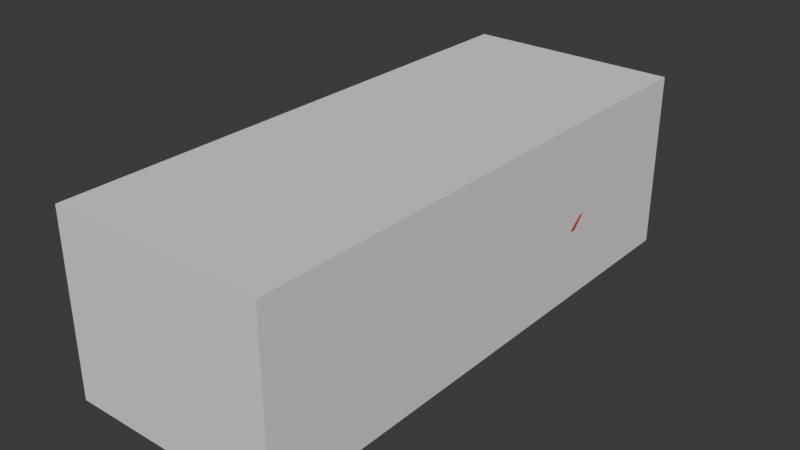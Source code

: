 # Source: Honda_Civic_1994.blend  (saved by Blender 5.0.118; exported with 4.5.12 LTS)
import bpy
from mathutils import Matrix  # noqa: F401  (used for matrix-valued properties, if any)

bpy.ops.wm.read_factory_settings(use_empty=True)
scene = bpy.context.scene
scene.name = 'Scene'

# ---- collections
col_blueprint = bpy.data.collections.new('Blueprint'); scene.collection.children.link(col_blueprint)
col_blueprint_guide = bpy.data.collections.new('Blueprint Guide'); scene.collection.children.link(col_blueprint_guide)
col_car = bpy.data.collections.new('Car'); scene.collection.children.link(col_car)

# ---- materials (node trees are filled in below, after node groups)
mat_car_colour = bpy.data.materials.new('Car Colour')

# ---- material node trees
mat_car_colour.use_nodes = True; mat_car_colour.node_tree.nodes.clear()

# ---- world
world_world = bpy.data.worlds.new('World'); scene.world = world_world
world_world.use_nodes = True; world_world.node_tree.nodes.clear()
_N = world_world.node_tree.nodes; _L = world_world.node_tree.links
n0 = _N.new('ShaderNodeOutputWorld'); n0.name = 'World Output'; n0.location = (200, 100)
n1 = _N.new('ShaderNodeBackground'); n1.name = 'Background'; n1.location = (-200, 100)
n1.inputs[0].default_value = (0.05088, 0.05088, 0.05088, 1.0)
_L.new(n1.outputs[0], n0.inputs[0])
n0.is_active_output = True
world_world.color = (0.05088, 0.05088, 0.05088)
world_world.sun_shadow_jitter_overblur = 0.0

# ---- meshes
me_cube = bpy.data.meshes.new('Cube')
me_cube.from_pydata([(-0.4609, 0.002282, -0.1607), (-0.4609, 0.002282, 0.6013), (-0.4609, 2.322, -0.1607), (-0.4609, 2.322, 0.6013), (0.4583, 0.002282, -0.1607), (0.4583, 0.002282, 0.6013), (0.4583, 2.322, -0.1607), (0.4583, 2.322, 0.6013)], [], [(0, 1, 3, 2), (2, 3, 7, 6), (6, 7, 5, 4), (4, 5, 1, 0), (2, 6, 4, 0), (7, 3, 1, 5)])
_uv = me_cube.uv_layers.new(name='UVMap')
_uv.uv.foreach_set('vector', [0.375, 0.0, 0.625, 0.0, 0.625, 0.25, 0.375, 0.25, 0.375, 0.25, 0.625, 0.25, 0.625, 0.5, 0.375, 0.5, 0.375, 0.5, 0.625, 0.5, 0.625, 0.75, 0.375, 0.75, 0.375, 0.75, 0.625, 0.75, 0.625, 1.0, 0.375, 1.0, 0.125, 0.5, 0.375, 0.5, 0.375, 0.75, 0.125, 0.75, 0.625, 0.5, 0.875, 0.5, 0.875, 0.75, 0.625, 0.75])
me_cube.update()
me_plane_015 = bpy.data.meshes.new('Plane.015')
me_plane_015.from_pydata([(0.03281, -0.01917, 0.5982), (-0.2, -0.2894, 0.5531), (0.04878, -0.2729, 0.5464), (-0.1376, -0.2884, 0.5534), (-0.01351, -0.2792, 0.5531), (0.162, -0.0257, 0.4021), (0.1647, 0.08364, 0.3986), (0.04276, 0.3136, 0.5814), (0.03857, 0.2482, 0.5814), (0.03503, 0.1149, 0.5814), (0.03483, 0.1817, 0.5814), (0.1149, -0.6521, 0.335), (0.1266, -0.3161, 0.4737), (0.1221, -0.3229, 0.4801), (0.1022, -0.2466, 0.5125), (0.09536, -0.2527, 0.5179), (0.2352, -1.076, 0.09929), (0.2317, -1.074, -0.01604), (0.176, -0.7919, 0.3034), (0.1755, -0.8859, 0.291), (0.1691, -0.9762, 0.2746), (0.1623, -1.065, 0.2504), (0.1482, -1.15, 0.2073), (0.2201, -1.07, 0.1682), (0.2509, -0.9847, 0.1702), (0.2501, -0.6189, 0.2334), (0.2318, -0.6155, 0.2605), (0.2261, -0.6094, 0.284), (0.2108, -0.5976, 0.3162), (0.2476, -0.621, 0.1815), (0.2114, -1.064, 0.1887), (0.05102, -1.206, 0.2121), (-0.2, -0.7079, 0.3287), (-0.2, -1.195, 0.2319), (-0.2, -1.24, 0.1887), (-0.01616, -1.229, 0.1893), (-0.2, -1.259, 0.1639), (-0.02654, -1.262, 0.1642), (0.06039, -1.157, 0.2364), (-0.0001762, -1.181, 0.2296), (0.001138, -1.218, 0.2), (-0.004249, -1.228, 0.1808), (-0.1427, -1.192, 0.2303), (-0.1607, -1.271, 0.1446), (-0.116, -1.278, 0.1461), (0.01028, -1.27, 0.1433), (-0.2, -1.275, 0.1457), (0.1421, -1.177, 0.1507), (0.226, -1.105, 0.1422), (0.1411, -1.155, 0.209), (0.148, -1.172, 0.1535), (0.2056, -1.135, 0.1572), (0.1551, -1.215, 0.1409), (-0.2, -1.287, 0.1314), (0.2465, -1.015, 0.1423), (0.1993, -1.171, 0.1365), (0.1572, -1.217, 0.1317), (0.09756, -1.244, 0.1306), (0.04839, -1.266, 0.1298), (0.01031, -1.284, 0.1303), (-0.03216, -1.286, 0.1309), (-0.0757, -1.286, 0.1312), (-0.1156, -1.286, 0.1313), (-0.1612, -1.286, 0.1318), (0.189, -1.159, 0.153), (-0.07217, -1.27, 0.1636), (0.1025, -1.245, 0.1395), (0.04812, -1.264, 0.1402), (-0.07595, -1.279, 0.146), (-0.02882, -1.274, 0.1445), (0.1025, -1.209, 0.152), (-0.1164, -1.269, 0.1637), (-0.16, -1.25, 0.1644), (-0.06392, -1.238, 0.188), (0.2272, -1.097, -0.01471), (-0.1062, -1.241, 0.1882), (-0.1525, -1.234, 0.1892), (0.04758, -1.233, 0.1518), (-0.2, -1.27, 0.01711), (0.006085, -1.242, 0.152), (0.2273, -1.057, -0.01392), (0.2027, -1.173, 0.0094), (0.1514, -1.214, 0.009841), (-0.2, -1.275, 0.05069), (0.05295, -1.27, 0.01879), (0.01394, -1.27, 0.01834), (-0.03049, -1.27, 0.01886), (-0.07141, -1.27, 0.01845), (-0.1132, -1.27, 0.01729), (-0.16, -1.27, 0.01767), (0.2249, -1.133, -0.01641), (-0.2, -1.28, -0.01196), (0.2057, -1.174, -0.01506), (0.1528, -1.215, -0.01304), (0.1068, -1.243, -0.01288), (0.05434, -1.266, -0.01066), (0.0144, -1.267, -0.01423), (-0.03096, -1.267, -0.0142), (-0.07048, -1.267, -0.0142), (-0.1139, -1.28, -0.01202), (-0.16, -1.281, -0.01219), (0.1009, -1.243, 0.09291), (0.2176, -1.142, 0.1374), (-0.07267, -1.275, 0.05149), (0.2577, -0.7171, 0.1462), (0.2386, -0.6644, -0.03704), (0.244, -0.668, 0.01049), (0.2387, -0.6035, 0.008862), (0.2426, -0.6645, -0.01801), (0.2363, -0.6013, -0.01411), (0.05157, -1.269, 0.05232), (0.228, -1.098, 0.009304), (0.2379, -1.057, 0.01065), (0.1981, -0.8831, 0.2435), (0.185, -0.8848, 0.271), (0.2273, -1.1, 0.05477), (0.2266, -1.103, 0.09908), (0.2469, -1.04, 0.09959), (0.2474, -1.052, 0.05569), (0.2534, -0.9391, 0.1909), (0.2543, -0.8744, 0.2054), (0.2483, -0.6706, 0.05875), (0.2553, -0.6889, 0.1007), (0.2427, -0.6224, 0.1469), (0.2377, -0.6188, 0.07004), (0.2002, -0.7971, 0.2676), (0.1922, -0.7946, 0.2886), (0.2144, -0.8007, 0.2403), (0.0835, 0.08989, 0.5447), (0.17, -0.4491, 0.4124), (0.1974, 0.04544, 0.327), (0.08895, -0.1341, 0.5382), (0.08875, -0.02058, 0.5434), (0.2213, -0.03575, 0.3075), (0.2192, -0.2066, 0.3041), (0.218, -0.292, 0.3024), (0.174, -0.451, 0.3983), (0.2163, -0.4627, 0.2969), (0.08179, 0.08764, 0.5537), (0.2257, 0.0721, 0.3082), (0.08199, 0.1115, 0.5541), (0.1264, 0.09671, 0.4707), (0.1254, -0.02155, 0.4728), (0.1811, -0.3776, 0.3604), (0.2275, 0.0788, 0.1811), (0.2384, 0.05964, 0.08541), (0.2292, 0.3033, 0.003912), (0.2363, 0.08113, 0.2448), (0.229, 0.07885, 0.2769), (0.2343, -0.6028, -0.03752), (0.228, 0.0391, 0.02428), (0.2297, 0.07665, 0.1484), (0.2353, 0.07954, 0.2134), (0.05825, 0.1125, 0.5677), (0.1656, -0.3802, 0.3984), (0.03665, -0.1548, 0.5814), (0.05396, -0.1574, 0.5596), (0.08184, -0.1521, 0.5495), (0.1618, -0.1222, 0.399), (0.1254, -0.1281, 0.4686), (0.07905, -0.02113, 0.5543), (0.05015, -0.02084, 0.5671), (0.2604, 0.4328, 0.2051), (0.2468, 0.3174, 0.08334), (0.2589, 0.3588, 0.156), (0.2403, 0.3063, 0.03986), (0.2309, 0.0521, 0.05455), (0.09068, 0.2303, 0.532), (0.07487, 0.2346, 0.5563), (0.1967, 0.3989, 0.3377), (0.2285, 0.3815, 0.265), (0.1469, 0.5044, 0.4312), (0.1872, 0.4808, 0.3572), (0.1554, 0.3978, 0.4478), (0.09821, 0.236, 0.5196), (0.2138, 0.3897, 0.2997), (0.1436, 0.4043, 0.4594), (0.1204, 0.413, 0.4843), (0.1693, 0.4587, 0.3895), (0.1839, 0.4967, 0.3594), (0.1927, 0.4873, 0.3443), (0.2337, 0.5158, 0.24), (0.1914, 0.4997, 0.3445), (0.1411, 0.69, 0.3807), (0.2536, 0.5187, 0.2162), (0.1635, 0.9158, 0.3167), (0.2154, 0.7517, -0.0006232), (0.2545, 0.3663, 0.199), (-0.0003934, 0.3582, 0.5814), (0.2314, 0.7211, 0.0834), (0.2391, 0.6803, 0.1549), (0.2475, 0.6083, 0.1897), (0.04602, 0.3484, 0.5814), (0.2312, 0.7425, 0.03326), (0.2343, 0.3751, 0.2308), (0.1165, 0.4248, 0.4974), (0.1727, 0.4754, 0.3993), (-0.1328, 0.3653, 0.5814), (-0.06797, 0.3637, 0.5814), (-0.2, 0.368, 0.5814), (0.0665, 0.1768, 0.5668), (0.08267, 0.1686, 0.5522), (-0.2, 0.8036, 0.3807), (-0.2, 0.7875, 0.3807), (0.05881, 0.7641, 0.3807), (0.002044, 0.782, 0.3807), (-0.06288, 0.7933, 0.3807), (-0.1314, 0.7983, 0.3807), (-0.1309, 0.7864, 0.3807), (-0.06546, 0.7796, 0.3807), (-0.0002756, 0.767, 0.3807), (0.05985, 0.7451, 0.3807), (0.08926, 0.7339, 0.3807), (0.1177, 0.7167, 0.3807), (0.1294, 0.7212, 0.3807), (0.09204, 0.7486, 0.3807), (-0.2, 0.9688, 0.3807), (0.0703, 0.9601, 0.3807), (-0.1097, 0.9706, 0.3807), (-0.06456, 0.9708, 0.3807), (-0.01941, 0.9701, 0.3807), (0.02545, 0.9659, 0.3807), (0.05796, 0.8135, 0.3807), (0.137, 0.8077, 0.3807), (0.05667, 0.8771, 0.3807), (0.1229, 0.8708, 0.3807), (0.05614, 0.9234, 0.3807), (0.1096, 0.9265, 0.3807), (0.1428, 0.7617, 0.3807), (0.05756, 0.7783, 0.3807), (0.001544, 0.8164, 0.3807), (-0.2, 0.8311, 0.3807), (-0.1305, 0.8272, 0.3807), (-0.06199, 0.8218, 0.3807), (-0.2, 0.8912, 0.3807), (0.002768, 0.8805, 0.3807), (-0.1283, 0.8874, 0.3807), (-0.0597, 0.8843, 0.3807), (-0.2, 0.9366, 0.3807), (0.003325, 0.9261, 0.3807), (-0.1272, 0.9328, 0.3807), (-0.05861, 0.9293, 0.3807), (0.1813, 0.8721, 0.3158), (-0.01245, 0.9671, 0.3177), (0.1955, 0.7634, 0.3136), (0.1266, 0.9449, 0.3173), (0.131, 0.9403, 0.2791), (0.03466, 0.9657, 0.3178), (0.1653, 0.9223, 0.2788), (0.08775, 0.8738, 0.3807), (0.09425, 0.8108, 0.3807), (0.09855, 0.7703, 0.3807), (0.08275, 0.9226, 0.3807), (0.1888, 0.956, 0.1626), (-0.2, 1.016, 0.1627), (0.1455, 0.98, 0.1627), (0.0484, 1.003, 0.1627), (-0.05077, 1.012, 0.1627), (-0.1004, 1.016, 0.1627), (0.2421, 0.7304, 0.1598), (0.2538, 0.827, 0.1611), (0.2262, 0.9223, 0.1619), (0.165, 0.9689, 0.09275), (-0.2, 1.014, 0.09008), (0.1219, 0.9844, 0.09049), (0.031, 1.002, 0.09016), (-0.06127, 1.01, 0.09008), (-0.1074, 1.014, 0.09008), (0.2342, 0.7669, 0.0817), (0.2327, 0.8587, 0.08533), (0.2038, 0.9423, 0.09151), (0.1874, 0.9149, 0.1946), (-0.2, 0.9767, 0.1947), (0.1465, 0.9409, 0.1948), (0.04852, 0.963, 0.1947), (-0.05069, 0.9722, 0.1947), (-0.1004, 0.9761, 0.1947), (0.231, 0.6626, 0.1922), (0.224, 0.7763, 0.193), (0.212, 0.8706, 0.1939), (0.2256, 0.7857, 0.03409), (0.2178, 0.8726, 0.03778), (0.1869, 0.9511, 0.04019), (0.1482, 0.9713, 0.04193), (0.105, 0.9761, 0.04287), (0.01778, 0.9757, 0.043), (-0.06935, 0.9762, 0.04307), (-0.1129, 0.975, 0.04205), (-0.2, 0.9759, 0.04366), (0.2175, 0.7933, 0.001539), (0.2063, 0.8757, 0.004311), (0.1744, 0.9509, 0.01002), (0.1342, 0.9609, 0.01628), (0.09178, 0.963, 0.01659), (0.00859, 0.9661, 0.01405), (-0.07484, 0.9662, 0.01428), (-0.1166, 0.965, 0.01447), (-0.2, 0.966, 0.01412), (0.1488, 0.9264, 0.3807), (0.2292, 0.03511, -0.04038), (0.1126, 0.948, 0.3807), (-0.001043, 0.9679, 0.1947), (0.1626, 0.6003, 0.3735), (0.2292, 0.2996, -0.04036), (0.1863, 0.7639, 0.3807), (0.1719, 0.8726, 0.3807), (0.199, 0.8688, 0.2364), (0.1787, 0.9144, 0.2356), (0.211, 0.7668, 0.2395), (-0.06767, -1.248, 0.1806), (-0.00457, 0.9686, 0.2409), (-0.2, 0.9777, 0.2395), (0.14, 0.9419, 0.2347), (0.1416, -1.165, 0.1842), (-0.1536, -1.24, 0.1802), (0.04386, 0.9637, 0.236), (-0.05331, 0.9732, 0.2403), (-0.2, -1.247, 0.1797), (-0.1021, 0.9768, 0.2401), (-0.1095, -1.25, 0.1802), (-0.02195, -1.239, 0.1811), (0.1478, -1.16, 0.1844), (0.2011, 0.1387, 0.3349), (0.1996, 0.2072, 0.3388), (0.1948, 0.2756, 0.3412), (0.1894, 0.4024, 0.351), (0.06506, -0.2706, 0.5439), (0.05364, -0.6716, 0.3337), (-0.07256, -0.6947, 0.3316), (-0.1358, -0.7049, 0.3299), (-0.008993, -0.6856, 0.3325), (-0.08271, -1.191, 0.2294), (0.2304, -0.8828, 0.2146), (0.1534, -1.215, 0.05338), (0.2231, -0.9525, 0.2047), (0.2037, -1.172, 0.05409), (-0.1139, -1.275, 0.05123), (0.01284, -1.274, 0.05203), (-0.1604, -1.274, 0.05094), (-0.03098, -1.275, 0.05175), (-0.2, -1.282, 0.09823), (-0.07432, -1.281, 0.09499), (0.204, -1.171, 0.09483), (0.04992, -1.268, 0.09258), (0.1553, -1.216, 0.09326), (-0.1149, -1.281, 0.09605), (0.01152, -1.279, 0.09282), (-0.1608, -1.281, 0.09726), (-0.03161, -1.281, 0.09386), (0.1043, -1.241, 0.05287), (0.1055, -1.24, 0.01401), (0.2551, -0.8245, 0.2034), (0.2382, -0.8059, 0.2146), (0.2514, -0.9766, 0.1738), (0.2189, -0.9928, 0.1989), (0.2328, -1.075, 0.1423), (0.2371, -1.077, 0.05522), (0.2334, -1.075, 0.01004), (0.1979, -1.148, 0.1572), (0.2181, -1.14, 0.09677), (0.2193, -1.135, 0.009352), (0.2187, -1.138, 0.05442), (0.181, -1.198, -0.01431), (0.1819, -1.195, 0.09401), (0.1805, -1.195, 0.05372), (0.2488, -0.9995, 0.1567), (0.1833, -1.195, 0.1327), (0.1789, -1.195, 0.009635), (0.1691, -1.166, 0.1522), (0.2157, -1.12, 0.1497), (0.2089, -1.145, 0.1461), (0.2265, -1.073, 0.1552), (0.1934, -1.166, 0.1466), (0.1788, -1.186, 0.1404), (0.2383, -0.6102, 0.03566), (0.2464, -0.6695, 0.03727), (0.2293, 0.03368, -0.007526), (0.2292, 0.3017, -0.01591), (0.197, -0.2888, 0.3247), (0.1971, -0.2025, 0.327), (0.1986, -0.02985, 0.3315), (0.1961, -0.4614, 0.32), (0.1271, 0.3546, 0.4705), (0.191, 0.3441, 0.345), (0.1285, 0.3689, 0.477), (0.1094, 0.3801, 0.5095), (0.09546, 0.3307, 0.532), (0.1131, 0.3283, 0.4949), (0.1168, 0.3162, 0.489), (0.09176, 0.1648, 0.5383), (0.08801, 0.1098, 0.5429), (0.1391, 0.5256, 0.4546), (-0.002092, 0.9684, 0.2793), (0.2037, 0.763, 0.2769), (0.1897, 0.8705, 0.2782), (0.04717, 0.9631, 0.2792), (0.2031, 0.07057, 0.3265), (0.2249, 0.5054, 0.2741), (0.2081, 0.4929, 0.3082), (0.2152, 0.6053, 0.2413), (0.2096, 0.6047, 0.2751), (0.2033, 0.604, 0.3103), (0.2292, 0.3228, 0.004888), (0.2468, 0.3379, 0.08431), (0.2403, 0.3258, 0.04084), (0.2292, 0.3153, -0.03743), (0.2292, 0.3212, -0.01494), (0.2589, 0.3823, 0.1531), (0.2487, 0.445, 0.1897), (0.2536, 0.5206, 0.1976), (0.2475, 0.5927, 0.1761), (0.2435, 0.6355, 0.1481), (0.2327, 0.6759, 0.09387), (0.233, 0.699, 0.03212), (0.2113, 0.7102, -0.001853), (0.1545, -1.116, 0.2266), (0.2135, 0.6703, 0.2425), (0.2069, 0.6763, 0.2759), (0.1994, 0.6828, 0.3119), (0.1919, 0.6858, 0.3807), (0.1801, 0.6019, 0.3463), (-0.2, 0.974, 0.2808), (-0.05165, 0.9672, 0.279), (-0.101, 0.9723, 0.2804), (-0.05929, 0.9619, 0.3179), (-0.2, 0.9701, 0.3229), (-0.1058, 0.969, 0.3205), (0.2033, 0.8305, 0.2392), (0.2168, 0.8269, 0.1935), (0.2123, 0.9156, 0.03954), (0.1882, 0.8197, 0.3147), (0.2431, 0.8769, 0.1615), (0.1978, 0.9177, 0.006046), (0.2292, 0.9055, 0.08657), (0.1958, 0.8239, 0.2776), (0.179, 0.8191, 0.3807), (0.1811, 0.7276, 0.3807), (0.2274, 0.7206, 0.1926), (0.2578, 0.7788, 0.161), (0.2202, 0.8288, 0.03554), (0.1973, 0.727, 0.3128), (0.2121, 0.7226, 0.2409), (0.2391, 0.8125, 0.08379), (0.2051, 0.7248, 0.2765), (0.2119, 0.8347, 0.003009), (-0.03312, 0.9669, 0.01411), (-0.0258, 0.9766, 0.04355), (-0.01517, 1.006, 0.09006), (-0.001144, 1.008, 0.1627), (-0.1502, 0.9769, 0.1947), (-0.1564, 0.9753, 0.04271), (-0.1502, 1.017, 0.1627), (-0.1529, 0.9708, 0.322), (-0.1583, 0.9655, 0.0143), (-0.1537, 1.014, 0.09008), (-0.1511, 0.9776, 0.2399), (-0.1504, 0.9743, 0.2809), (-0.1645, 0.9347, 0.3807), (-0.1653, 0.7869, 0.3807), (-0.1647, 0.8008, 0.3807), (-0.1642, 0.8893, 0.3807), (-0.1549, 0.97, 0.3807), (-0.1651, 0.8291, 0.3807), (0.0765, 0.9945, 0.08986), (0.05034, 0.9651, 0.01435), (0.0613, 0.9754, 0.0428), (0.08389, 0.9555, 0.2791), (0.09713, 0.9526, 0.1947), (0.09714, 0.9925, 0.1626), (0.09173, 0.9538, 0.2352), (0.0808, 0.9561, 0.3176), (0.2402, -0.6206, 0.1085), (0.2384, -0.2989, 0.1837), (0.2364, -0.3003, 0.1519), (0.2295, -0.294, 0.2764), (0.234, -0.308, 0.0248), (0.2383, -0.3049, 0.08828), (0.2392, -0.2954, 0.2456), (0.2455, -0.2966, 0.216), (0.2338, 0.06795, 0.117), (0.2319, -0.3087, -0.03884), (0.2357, -0.3063, 0.05652), (0.2336, -0.3084, -0.006961), (0.2369, -0.3013, 0.1201), (0.2012, -0.6514, 0.3127), (0.2184, -0.651, 0.285), (0.2359, -0.2128, 0.1834), (0.2309, -0.04046, 0.1831), (0.2327, -0.2281, 0.0246), (0.2299, -0.06827, 0.02456), (0.2383, -0.2204, 0.08784), (0.2384, -0.05136, 0.08699), (0.2313, -0.23, -0.03919), (0.23, -0.07252, -0.0399), (0.2326, -0.2298, -0.007153), (0.2306, -0.07263, -0.007294), (0.2316, -0.04213, 0.1506), (0.2348, -0.2142, 0.1514), (0.2328, -0.05863, 0.05552), (0.2349, -0.2237, 0.05614), (0.236, -0.2155, 0.1196), (0.2344, -0.04408, 0.1188), (0.2399, -0.4724, 0.1499), (0.2369, -0.4714, 0.05578), (0.243, -0.4712, 0.1811), (0.2366, -0.4678, 0.02454), (0.2384, -0.4739, 0.087), (0.2332, -0.4661, -0.03813), (0.2355, -0.4656, -0.006801), (0.2389, -0.4727, 0.1185), (0.2384, -0.2088, 0.2456), (0.2367, -0.0356, 0.2464), (0.2296, -0.03724, 0.2785), (0.2295, -0.2084, 0.2768), (0.239, -0.03678, 0.2155), (0.2433, -0.21, 0.2156), (0.2496, -0.4699, 0.2134), (0.2426, -0.4685, 0.2423), (0.2299, -0.4652, 0.2711), (0.2518, -0.6796, 0.07946), (0.2568, -0.7267, 0.157), (0.2487, -0.6776, 0.1929), (0.2529, 0.3381, 0.1197), (0.2529, 0.3601, 0.1187), (0.2437, -0.6522, 0.2346), (0.2253, -0.6529, 0.2619), (0.1482, -0.3917, 0.4432), (0.15, -0.3827, 0.4364), (0.1099, -1.137, 0.2347), (0.1035, -1.176, 0.2103), (-0.2, -0.7774, 0.3148), (-0.2, -0.847, 0.301), (-0.2, -0.9165, 0.2872), (-0.2, -0.986, 0.2734), (-0.2, -1.056, 0.2596), (-0.2, -1.125, 0.2457), (0.1597, -1.088, 0.2425), (-0.1352, -0.769, 0.3167), (-0.0703, -0.7541, 0.3189), (-0.001891, -0.7383, 0.3204), (0.06222, -0.7165, 0.3225), (0.1239, -0.6903, 0.323), (-0.1372, -0.8496, 0.3033), (-0.07335, -0.8473, 0.3056), (-0.002725, -0.8434, 0.3076), (0.0607, -0.8316, 0.31), (0.1206, -0.8167, 0.3094), (-0.1377, -0.923, 0.2894), (-0.07406, -0.926, 0.292), (-0.0002246, -0.9266, 0.2944), (0.06305, -0.9171, 0.2979), (0.1214, -0.9055, 0.2972), (-0.1393, -0.9957, 0.2748), (-0.07675, -1.003, 0.2767), (-0.0009125, -1.008, 0.2788), (0.06131, -1.0, 0.2828), (0.1173, -0.9913, 0.2815), (-0.1409, -1.07, 0.2582), (-0.0797, -1.083, 0.2577), (-0.002105, -1.094, 0.2572), (0.05914, -1.09, 0.2608), (0.1128, -1.085, 0.2583), (-0.1418, -1.13, 0.2446), (-0.08105, -1.135, 0.2442), (-0.0007707, -1.134, 0.2447), (0.06041, -1.119, 0.2508), (0.1123, -1.105, 0.2496), (0.1813, -0.4545, 0.3722), (-0.2, -0.1588, 0.5814), (0.1735, -0.2979, 0.3743), (-0.2, -0.02536, 0.6084), (-0.2, 0.1051, 0.5814), (-0.2, 0.1738, 0.5814), (-0.2, 0.2424, 0.5814), (-0.2, 0.3111, 0.5814), (-0.07554, -0.284, 0.5524), (0.1887, -0.4579, 0.3461), (0.1595, 0.06026, 0.3996), (0.1215, 0.07508, 0.4721), (-0.01192, -0.1558, 0.5814), (-0.07462, -0.1587, 0.5814), (-0.1373, -0.1616, 0.5814), (0.1655, -0.2172, 0.3888), (0.1338, -0.2319, 0.4506), (0.1501, -0.307, 0.424), (-0.01434, -0.0215, 0.6033), (-0.07827, -0.02231, 0.6068), (-0.1381, -0.02615, 0.6084), (-0.01293, 0.113, 0.5814), (-0.07756, 0.1121, 0.5814), (-0.1376, 0.1094, 0.5814), (-0.01195, 0.1802, 0.5814), (-0.07654, 0.1795, 0.5814), (-0.1373, 0.1771, 0.5814), (-0.01177, 0.247, 0.5814), (-0.07451, 0.2459, 0.5814), (-0.1373, 0.2447, 0.5814), (-0.004571, 0.3131, 0.5814), (-0.06971, 0.3126, 0.5814), (-0.1349, 0.3121, 0.5814), (0.1818, -0.9659, 0.2466), (0.1779, -1.039, 0.2385), (0.1751, -1.076, 0.2279), (0.1667, -1.124, 0.2072), (0.2353, -0.3879, 0.02474), (0.2171, -0.3773, 0.2998), (0.2297, -0.3796, 0.2742), (0.2363, -0.3888, 0.05629), (0.2379, -0.387, 0.1196), (0.2383, -0.3894, 0.08783), (0.2476, -0.3833, 0.215), (0.2326, -0.3874, -0.03849), (0.2408, -0.3851, 0.1827), (0.1967, -0.3751, 0.3223), (0.2407, -0.3819, 0.2443), (0.2382, -0.3863, 0.1512), (0.2345, -0.387, -0.00685), (0.2307, -0.1512, -0.03955), (0.2334, -0.1266, 0.1831), (0.2338, -0.1412, 0.05574), (0.2313, -0.1482, 0.0245), (0.2316, -0.1512, -0.007255), (0.2202, -0.1211, 0.3054), (0.2411, -0.1234, 0.2153), (0.2351, -0.1298, 0.1192), (0.2332, -0.1282, 0.1509), (0.2376, -0.1222, 0.2458), (0.1982, -0.1162, 0.3294), (0.2383, -0.1359, 0.08743), (0.2296, -0.1228, 0.2775), (0.2351, 0.1359, 0.2167), (0.2325, 0.1319, 0.1844), (0.226, 0.141, 0.2815), (0.2405, 0.1228, 0.0849), (0.2348, 0.1393, 0.2487), (0.2292, 0.107, -0.04038), (0.2379, 0.1258, 0.1175), (0.2292, 0.1103, -0.009924), (0.2333, 0.1177, 0.05076), (0.2351, 0.1287, 0.1498), (0.2194, 0.1432, 0.3146), (0.2284, 0.1132, 0.01857), (0.2349, 0.202, 0.2206), (0.2227, 0.2075, 0.2863), (0.2426, 0.1875, 0.08438), (0.2388, 0.1989, 0.1886), (0.2292, 0.1707, -0.04037), (0.2357, 0.182, 0.04704), (0.2331, 0.2054, 0.2531), (0.2425, 0.1914, 0.1182), (0.2292, 0.174, -0.01192), (0.2286, 0.1769, 0.01366), (0.242, 0.1952, 0.1516), (0.2134, 0.2099, 0.3206), (0.2347, 0.268, 0.2245), (0.2194, 0.2744, 0.2913), (0.2447, 0.2514, 0.08387), (0.2313, 0.2717, 0.2576), (0.2289, 0.2396, 0.00882), (0.245, 0.2653, 0.1927), (0.2471, 0.2562, 0.1189), (0.2292, 0.2368, -0.01388), (0.2292, 0.2334, -0.04037), (0.238, 0.2453, 0.04338), (0.2488, 0.2608, 0.1534), (0.2075, 0.2773, 0.3267), (0.2345, 0.3097, 0.227), (0.2167, 0.3304, 0.2954), (0.2292, 0.2668, -0.04036), (0.2459, 0.2881, 0.08357), (0.2301, 0.32, 0.2608), (0.2393, 0.2808, 0.04133), (0.2498, 0.2942, 0.1192), (0.2292, 0.2709, -0.01495), (0.2488, 0.3061, 0.1953), (0.229, 0.2742, 0.006155), (0.2528, 0.3001, 0.1544), (0.2018, 0.3416, 0.3325), (0.2341, 0.4342, 0.2343), (0.2114, 0.4383, 0.3033), (0.1883, 0.4425, 0.3542), (0.2271, 0.4355, 0.2686), (0.1929, 0.4416, 0.3416), (-0.08715, 0.9706, 0.3807), (-0.1775, 0.9692, 0.3807), (0.1314, 0.9382, 0.3807), (-0.04197, 0.9708, 0.3807), (0.04788, 0.9633, 0.3807), (0.003055, 0.9683, 0.3807), (0.09217, 0.9554, 0.3807), (-0.1323, 0.9704, 0.3807), (0.1864, 0.402, 0.3595), (0.1777, 0.2845, 0.3737), (0.1707, 0.1459, 0.3915), (0.1805, 0.3458, 0.3656), (0.1748, 0.2142, 0.383), (0.1348, 0.1545, 0.4583), (0.156, 0.3499, 0.4138), (0.1703, 0.3998, 0.4054), (0.1416, 0.2237, 0.4423), (0.1504, 0.2987, 0.4254)], [], [(136, 527, 526, 129), (526, 527, 12, 13), (2, 326, 156, 155), (1, 3, 581, 568), (23, 371, 369, 51), (28, 484, 485, 27), (27, 485, 525, 26), (26, 525, 524, 25), (369, 370, 358, 51), (689, 685, 300), (35, 73, 309, 320), (22, 415, 528, 529, 49), (31, 38, 39, 40), (73, 35, 40, 39, 331, 75), (69, 60, 61, 68), (46, 43, 63, 53), (41, 320, 37, 79), (68, 44, 71, 65), (22, 49, 313, 321), (57, 101, 343, 58), (36, 72, 43, 46), (55, 372, 370, 102), (355, 371, 365, 54), (50, 47, 52, 373, 368), (58, 67, 66, 57), (59, 45, 67, 58), (37, 79, 45, 69), (37, 65, 68, 69), (62, 44, 68, 61), (63, 43, 44, 62), (135, 378, 613, 605), (65, 309, 319, 71), (71, 319, 314, 72), (72, 314, 317, 36), (76, 42, 33, 34), (77, 67, 66, 70), (79, 45, 67, 77), (115, 356, 357, 111), (61, 60, 348, 341), (93, 94, 350, 82), (103, 339, 86, 87), (62, 61, 341, 345), (56, 366, 363, 344), (344, 101, 57, 56), (63, 62, 345, 347), (53, 63, 347, 340), (59, 60, 348, 346), (85, 84, 95, 96), (333, 364, 367, 82), (89, 88, 99, 100), (115, 361, 359, 116), (85, 86, 97, 96), (336, 103, 87, 88), (87, 86, 97, 98), (101, 344, 333, 349), (88, 87, 98, 99), (78, 89, 100, 91), (81, 92, 362, 367), (92, 81, 360, 90), (45, 59, 60, 69), (242, 430, 435, 305), (491, 498, 166, 145), (514, 487, 144, 152), (111, 357, 17, 74), (332, 120, 351, 352), (30, 23, 24, 353, 354), (44, 43, 72, 71), (48, 355, 16, 116), (116, 16, 356, 115), (493, 299, 376, 495), (123, 122, 519, 471), (351, 520, 521, 352), (125, 126, 19, 114), (332, 113, 600, 334), (201, 389, 174, 167), (157, 156, 326, 15), (156, 157, 160, 161), (140, 201, 200, 153), (139, 133, 512, 148), (200, 201, 167, 168), (394, 434, 430, 242), (479, 501, 491, 145), (516, 517, 26, 25), (137, 381, 576, 567, 136, 129, 28), (156, 161, 0, 155), (161, 160, 138, 140, 153), (570, 587, 590, 571), (168, 8, 10, 200), (585, 579, 155, 0), (12, 527, 154, 584), (578, 141, 390, 128), (577, 6, 141, 578), (9, 0, 161, 153), (584, 154, 143, 569), (479, 145, 633, 636), (255, 253, 271, 273), (247, 470, 217, 687, 221), (150, 166, 498, 489), (512, 511, 147, 148), (176, 173, 178, 196), (420, 182, 180, 398, 401), (386, 385, 192, 7), (171, 391, 195, 177), (170, 175, 667, 670), (173, 176, 384, 382), (9, 153, 200, 10), (185, 242, 305, 298), (245, 185, 298, 685, 300), (194, 170, 670, 666), (177, 195, 192, 385), (244, 440, 443, 393), (179, 302, 171, 196), (376, 150, 489, 495), (180, 682, 679, 398), (7, 8, 168, 386), (208, 207, 459, 458), (168, 167, 387, 386), (212, 215, 204, 211), (211, 204, 205, 210), (210, 205, 206, 209), (209, 206, 207, 208), (213, 183, 214), (213, 214, 215, 212), (388, 387, 167, 174), (207, 206, 233, 232), (218, 690, 461, 457, 240), (219, 241, 239, 220, 686), (273, 312, 469, 467), (223, 250, 251, 228), (225, 249, 250, 223), (227, 252, 249, 225), (228, 251, 215, 214), (230, 233, 206, 205), (205, 204, 229), (232, 462, 459, 207), (232, 233, 237, 236), (224, 235, 230, 222), (235, 237, 233, 230), (236, 237, 241, 240), (236, 460, 462, 232), (239, 241, 237, 235), (226, 239, 235, 224), (240, 457, 460, 236), (240, 241, 219, 683, 218), (196, 178, 172, 179), (393, 443, 441, 308), (306, 427, 434, 394), (308, 441, 437, 278), (243, 247, 221, 688, 220), (251, 250, 222, 229), (250, 249, 224, 222), (249, 252, 226, 224), (215, 251, 229, 204), (253, 255, 264, 262), (261, 253, 262, 270), (259, 438, 442, 268), (257, 258, 267, 266), (255, 468, 463, 264), (258, 451, 454, 267), (260, 431, 433, 269), (256, 448, 447, 265), (253, 261, 279, 271), (260, 438, 437, 278), (258, 257, 275, 276), (256, 468, 467, 274), (254, 451, 449, 272), (261, 431, 428, 279), (257, 448, 301, 275), (246, 248, 185, 245), (263, 288, 450, 454), (287, 286, 266, 267), (286, 446, 447, 266), (285, 465, 463, 265), (284, 283, 262, 264), (283, 282, 270, 262), (282, 429, 433, 270), (281, 439, 442, 269), (190, 259, 268, 189), (193, 189, 268, 280), (222, 230, 205, 229), (432, 429, 282, 291), (445, 446, 286, 295), (444, 289, 280, 439), (283, 292, 291, 282), (453, 296, 287, 450), (464, 293, 284, 465), (445, 294, 285, 446), (186, 193, 413, 414), (221, 226, 252, 217, 687), (273, 271, 307, 312), (279, 428, 427, 306), (276, 275, 316, 318), (271, 279, 306, 307), (220, 239, 226, 221, 688), (272, 449, 455, 311), (298, 227, 225, 305), (228, 304, 435, 223), (214, 183, 419, 436), (307, 306, 394, 248), (395, 466, 470, 247), (301, 310, 316, 275), (274, 315, 310, 301), (277, 191, 190, 259), (248, 394, 242, 185), (318, 316, 422, 423), (316, 310, 392, 422), (312, 307, 248, 246), (311, 455, 456, 421), (319, 309, 73, 75), (314, 319, 75, 76), (317, 314, 76, 34), (320, 309, 65, 37), (310, 315, 395, 392), (315, 469, 466, 395), (321, 313, 47, 50), (41, 40, 35, 320), (75, 331, 42, 76), (334, 600, 601, 354), (334, 119, 120, 332), (114, 19, 20), (111, 360, 361, 115), (354, 353, 119, 334), (113, 114, 20, 600), (337, 110, 84, 85), (58, 343, 346, 59), (338, 336, 88, 89), (83, 338, 89, 78), (110, 349, 350, 84), (337, 339, 86, 85), (341, 348, 339, 103), (116, 359, 102, 48), (346, 343, 110, 337), (344, 363, 364, 333), (347, 345, 336, 338), (345, 341, 103, 336), (340, 347, 338, 83), (349, 110, 343, 101), (346, 348, 339, 337), (350, 349, 333, 82), (350, 94, 95, 84), (57, 66, 52, 56), (354, 601, 602, 603, 30), (127, 125, 114, 113), (352, 127, 113, 332), (160, 132, 128, 138), (356, 16, 117, 118), (357, 356, 118, 112), (17, 357, 112, 80), (16, 355, 54, 117), (52, 47, 70, 66), (102, 370, 369, 48), (90, 360, 111, 74), (359, 361, 335, 342), (361, 360, 81, 335), (102, 359, 342, 55), (367, 362, 93, 82), (368, 373, 372, 64), (364, 363, 342, 335), (367, 364, 335, 81), (363, 366, 55, 342), (370, 372, 64, 358), (372, 373, 366, 55), (365, 371, 23, 24), (369, 371, 355, 48), (373, 52, 56, 366), (107, 505, 503, 374), (379, 378, 135, 134), (380, 627, 622, 133), (139, 640, 322, 396), (325, 169, 682, 680), (385, 384, 176, 177), (14, 12, 584, 583), (128, 390, 140, 138), (187, 164, 162), (392, 395, 247, 243), (390, 389, 201, 140), (146, 675, 673, 377), (181, 397, 681, 678), (397, 398, 679, 681), (399, 400, 397, 181), (400, 401, 398, 397), (172, 180, 182, 179), (191, 399, 181, 184), (146, 165, 671, 675), (377, 673, 668, 303), (166, 638, 633, 145), (522, 163, 403, 523), (144, 151, 639, 631), (184, 162, 408, 409), (191, 184, 409, 410), (190, 191, 410, 411), (189, 190, 411, 412), (193, 189, 412, 413), (432, 290, 281, 429), (416, 417, 400, 399), (417, 418, 401, 400), (418, 419, 420, 401), (277, 416, 399, 191), (304, 436, 440, 244), (680, 682, 180, 172), (420, 419, 183, 302), (421, 456, 452, 425), (422, 392, 243, 424), (423, 422, 424, 426), (425, 452, 461, 684, 216), (424, 243, 220, 686, 219), (426, 424, 219, 683, 218), (434, 427, 308, 393), (444, 439, 281, 290), (430, 434, 393, 244), (428, 431, 260, 278), (435, 430, 244, 304), (433, 431, 261, 270), (223, 435, 305, 225), (433, 429, 281, 269), (427, 428, 278, 308), (443, 440, 418, 417), (437, 441, 416, 277), (442, 439, 280, 268), (280, 289, 186, 193), (442, 438, 260, 269), (436, 304, 228, 214), (437, 438, 259, 277), (441, 443, 417, 416), (440, 436, 419, 418), (447, 448, 257, 266), (464, 465, 285, 294), (447, 446, 285, 265), (301, 448, 256, 274), (287, 296, 295, 286), (456, 455, 318, 423), (454, 450, 287, 267), (449, 451, 258, 276), (452, 456, 423, 426), (455, 449, 276, 318), (454, 451, 254, 263), (458, 459, 202, 203), (460, 457, 238, 234), (461, 452, 426, 218, 690), (457, 461, 684, 216, 238), (462, 460, 234, 231), (459, 462, 231, 202), (470, 466, 246, 245), (467, 468, 255, 273), (217, 470, 245, 300, 689), (463, 468, 256, 265), (466, 469, 312, 246), (284, 293, 292, 283), (467, 469, 315, 274), (463, 465, 284, 264), (475, 482, 494, 488), (487, 514, 623, 618), (481, 475, 488, 499), (472, 473, 497, 486), (474, 477, 510, 513), (476, 481, 499, 490), (500, 483, 476, 490), (508, 505, 107, 109), (477, 478, 515, 510), (510, 515, 623, 626), (152, 147, 511, 514), (487, 496, 151, 144), (500, 490, 628, 624), (490, 499, 619, 628), (124, 506, 509, 471), (486, 497, 625, 618), (503, 506, 124, 374), (499, 488, 620, 619), (502, 504, 29, 123), (495, 489, 620, 621), (482, 480, 492, 494), (493, 495, 621, 617), (108, 105, 149, 109), (473, 615, 608, 483), (482, 475, 604, 616), (124, 121, 375, 374), (483, 608, 609, 476), (104, 122, 123, 29), (481, 476, 609, 607), (374, 375, 106, 107), (473, 472, 612, 615), (109, 107, 106, 108), (505, 604, 607, 503), (478, 477, 614, 610), (518, 27, 26, 517), (513, 510, 626, 629), (478, 610, 612, 472), (521, 524, 127, 352), (517, 614, 606, 518), (478, 472, 486, 515), (27, 518, 137, 28), (474, 513, 134, 135), (512, 133, 622, 629), (474, 135, 605, 606), (471, 519, 121, 124), (521, 520, 104, 29), (480, 482, 616, 611), (507, 508, 109, 149), (497, 473, 483, 500), (496, 625, 624, 501), (146, 377, 406, 402), (163, 165, 404, 403), (165, 146, 402, 404), (502, 123, 471, 509), (496, 501, 479, 151), (162, 164, 407, 408), (377, 303, 405, 406), (152, 144, 631, 630), (25, 524, 521, 29), (164, 522, 523, 407), (151, 479, 636, 639), (516, 25, 29, 504), (126, 18, 19), (485, 126, 125, 525), (484, 18, 126, 485), (525, 125, 127, 524), (529, 528, 38, 31), (32, 530, 537, 329), (530, 531, 542, 537), (531, 532, 547, 542), (532, 533, 552, 547), (533, 534, 557, 552), (534, 535, 562, 557), (535, 33, 42, 562), (329, 537, 538, 328), (537, 542, 543, 538), (542, 547, 548, 543), (547, 552, 553, 548), (552, 557, 558, 553), (557, 562, 563, 558), (562, 42, 331, 563), (328, 538, 539, 330), (538, 543, 544, 539), (543, 548, 549, 544), (548, 553, 554, 549), (553, 558, 559, 554), (558, 563, 564, 559), (563, 331, 39, 564), (330, 539, 540, 327), (539, 544, 545, 540), (544, 549, 550, 545), (549, 554, 555, 550), (554, 559, 560, 555), (559, 564, 565, 560), (564, 39, 38, 565), (327, 540, 541, 11), (540, 545, 546, 541), (545, 550, 551, 546), (550, 555, 556, 551), (555, 560, 561, 556), (560, 565, 566, 561), (565, 38, 528, 566), (546, 551, 19, 18), (551, 556, 20, 19), (556, 561, 21, 20), (561, 566, 536, 21), (566, 528, 415, 536), (143, 576, 381, 613), (188, 597, 7, 192), (198, 598, 597, 188), (197, 599, 598, 198), (199, 574, 599, 197), (573, 596, 599, 574), (596, 595, 598, 599), (595, 594, 597, 598), (7, 597, 594, 8), (8, 594, 591, 10), (592, 591, 594, 595), (593, 592, 595, 596), (573, 572, 593, 596), (571, 590, 593, 572), (590, 589, 592, 593), (589, 588, 591, 592), (10, 591, 588, 9), (588, 585, 0, 9), (132, 160, 157, 131), (587, 586, 589, 590), (586, 585, 588, 589), (130, 396, 6, 577), (578, 142, 5, 577), (527, 136, 567, 154), (154, 567, 576, 143), (580, 579, 585, 586), (581, 587, 570, 568), (587, 581, 580, 586), (131, 157, 15, 14), (131, 14, 583, 159), (159, 583, 582, 158), (142, 159, 158, 5), (132, 131, 159, 142), (575, 4, 579, 580), (3, 575, 580, 581), (577, 5, 380, 130), (4, 2, 155, 579), (569, 143, 613, 378), (5, 158, 627, 380), (158, 582, 379, 627), (582, 569, 378, 379), (387, 384, 385, 386), (382, 384, 387, 388), (484, 28, 11, 541), (541, 546, 18, 484), (603, 602, 536, 415, 22), (602, 601, 21, 536), (601, 600, 20, 21), (583, 584, 569, 582), (128, 132, 142, 578), (14, 15, 13, 12), (610, 614, 517, 516), (606, 614, 477, 474), (607, 609, 506, 503), (607, 604, 475, 481), (608, 615, 502, 509), (616, 604, 505, 508), (609, 608, 509, 506), (606, 605, 137, 518), (605, 613, 381, 137), (612, 610, 516, 504), (611, 616, 508, 507), (615, 612, 504, 502), (617, 621, 494, 492), (628, 619, 498, 491), (621, 620, 488, 494), (618, 625, 496, 487), (626, 623, 514, 511), (629, 622, 134, 513), (622, 627, 379, 134), (619, 620, 489, 498), (618, 623, 515, 486), (629, 626, 511, 512), (624, 628, 491, 501), (624, 625, 497, 500), (130, 380, 133, 139, 396), (141, 696, 389, 390), (633, 638, 647, 644), (389, 696, 699, 174), (634, 632, 148, 147), (631, 639, 652, 645), (636, 633, 644, 649), (630, 634, 147, 152), (639, 636, 649, 652), (632, 640, 139, 148), (630, 631, 645, 642), (637, 641, 150, 376), (641, 638, 166, 150), (635, 637, 376, 299), (322, 640, 653, 323), (644, 647, 663, 656), (174, 699, 700, 388), (648, 643, 632, 634), (651, 647, 638, 641), (643, 653, 640, 632), (642, 648, 634, 630), (645, 652, 664, 659), (649, 644, 656, 660), (642, 645, 659, 654), (652, 649, 660, 664), (323, 653, 665, 324), (646, 650, 637, 635), (650, 651, 641, 637), (654, 657, 648, 642), (659, 664, 676, 674), (657, 655, 643, 648), (660, 656, 669, 672), (655, 665, 653, 643), (654, 659, 674, 666), (656, 663, 671, 669), (324, 665, 677, 383), (388, 700, 697, 382), (658, 663, 647, 651), (664, 660, 672, 676), (662, 661, 650, 646), (661, 658, 651, 650), (666, 670, 657, 654), (676, 672, 522, 164), (670, 667, 655, 657), (667, 677, 665, 655), (672, 669, 163, 522), (666, 674, 187, 194), (674, 676, 164, 187), (669, 671, 165, 163), (383, 677, 169, 325), (675, 671, 663, 658), (382, 697, 698, 173), (668, 673, 661, 662), (673, 675, 658, 661), (196, 171, 177, 176), (175, 169, 677, 667), (194, 187, 162, 678), (173, 698, 178), (678, 681, 170, 194), (178, 680, 172), (681, 679, 175, 170), (679, 682, 169, 175), (678, 162, 184, 181), (217, 252, 227, 298, 685, 689), (453, 450, 288, 297), (179, 182, 420, 302), (391, 171, 302, 183), (695, 693, 322, 323), (680, 691, 325), (694, 692, 324, 383), (691, 694, 383, 325), (693, 6, 396, 322), (692, 695, 323, 324), (699, 696, 693, 695), (178, 698, 691, 680), (697, 700, 692, 694), (698, 697, 694, 691), (696, 141, 6, 693), (700, 699, 695, 692)])
_uv = me_plane_015.uv_layers.new(name='UVMap')
_uv.uv.foreach_set('vector', [0.0, 0.0, 0.0, 0.0, 0.0, 0.0, 0.0, 0.0, 0.0, 0.0, 0.0, 0.0, 0.0, 0.0, 0.0, 0.0, 0.0, 0.0, 0.0, 0.0, 0.5445, 0.08229, 1.0, 0.1674, 0.0, 0.0, 0.0, 0.0, 0.0, 0.0, 0.0, 0.0, 1.0, 0.0, 0.4979, 0.0, 0.0, 0.0, 0.0, 0.0, 1.0, 0.0, 1.0, 0.0, 1.0, 0.0, 1.0, 0.0, 1.0, 0.0, 1.0, 0.0, 1.0, 0.0, 1.0, 0.0, 1.0, 0.0, 1.0, 0.0, 1.0, 0.0, 1.0, 0.0, 0.0, 0.0, 0.0, 0.0, 0.0, 0.0, 0.0, 0.0, 0.0, 0.0, 0.0, 0.0, 0.0, 0.0, 1.0, 0.0, 1.0, 0.0, 1.0, 0.0, 1.0, 0.0, 1.0, 0.0, 1.0, 0.0, 1.0, 0.0, 1.0, 0.0, 1.0, 0.0, 1.0, 0.0, 1.0, 0.0, 1.0, 0.0, 1.0, 0.0, 1.0, 0.0, 1.0, 0.0, 1.0, 0.0, 1.0, 0.0, 1.0, 0.0, 1.0, 0.0, 0.5466, 0.0, 0.0, 0.0, 0.0, 0.0, 0.0, 0.0, 0.0, 0.0, 0.0, 0.0, 0.0, 0.0, 0.0, 0.0, 1.0, 0.0, 1.0, 0.0, 1.0, 0.0, 1.0, 0.0, 0.0, 0.0, 0.0, 0.0, 0.0, 0.0, 0.0, 0.0, 1.0, 0.0, 1.0, 0.0, 1.0, 0.0, 1.0, 0.0, 0.0, 0.0, 0.0, 0.0, 0.0, 0.0, 0.0, 0.0, 0.0, 0.0, 0.0, 0.0, 0.0, 0.0, 0.0, 0.0, 0.0, 0.0, 0.0, 0.0, 0.0, 0.0, 0.0, 0.0, 0.0, 0.0, 0.4979, 0.0, 0.5174, 0.0, 0.0, 0.0, 1.0, 0.0, 1.0, 0.0, 0.0, 0.0, 0.1577, 0.0, 0.5021, 0.0, 0.0, 0.0, 0.0, 0.0, 1.0, 0.0, 0.0, 0.0, 0.0, 0.0, 0.0, 0.0, 0.0, 0.0, 0.0, 0.0, 1.0, 0.0, 1.0, 0.0, 1.0, 0.0, 0.5466, 0.0, 1.0, 0.0, 0.0, 0.0, 0.0, 0.0, 0.5466, 0.0, 0.0, 0.0, 0.0, 0.0, 0.0, 0.0, 0.0, 0.0, 0.0, 0.0, 0.0, 0.0, 0.0, 0.0, 0.0, 0.0, 0.0, 0.0, 0.0, 0.0, 0.0, 0.0, 0.0, 0.0, 1.0, 0.0, 1.0, 0.0, 1.0, 0.0, 1.0, 0.0, 1.0, 0.0, 1.0, 0.0, 1.0, 0.0, 1.0, 0.0, 1.0, 0.0, 1.0, 0.0, 1.0, 0.0, 1.0, 0.0, 1.0, 0.0, 1.0, 0.0, 1.0, 0.0, 1.0, 0.0, 1.0, 0.0, 1.0, 0.0, 1.0, 0.0, 1.0, 0.0, 1.0, 0.0, 1.0, 0.0, 1.0, 0.0, 1.0, 0.0, 0.0, 0.0, 0.0, 0.0, 0.0, 0.0, 0.0, 0.0, 0.0, 0.0, 0.0, 0.0, 0.0, 0.0, 0.0, 0.0, 0.0, 0.0, 0.0, 0.0, 0.0, 0.0, 0.0, 0.0, 0.0, 0.0, 0.0, 0.0, 0.0, 0.0, 0.0, 0.0, 0.0, 0.0, 0.0, 0.0, 0.0, 0.0, 0.0, 0.0, 0.0, 0.0, 0.0, 0.0, 0.0, 0.0, 0.0, 0.0, 0.0, 0.0, 0.0, 0.0, 0.0, 0.0, 0.0, 0.0, 0.0, 0.0, 0.0, 0.0, 0.0, 0.0, 0.0, 0.0, 0.0, 0.0, 0.0, 0.0, 0.0, 0.0, 0.0, 0.0, 0.0, 0.0, 0.0, 0.0, 0.0, 0.0, 0.0, 0.0, 0.0, 0.0, 0.0, 0.0, 0.0, 0.0, 0.0, 0.0, 0.0, 0.0, 0.0, 0.0, 0.0, 0.0, 0.0, 0.0, 0.0, 0.0, 0.0, 0.0, 0.0, 0.0, 0.0, 0.0, 0.0, 0.0, 0.0, 0.0, 0.0, 0.0, 0.0, 0.0, 0.0, 0.0, 0.0, 0.0, 0.0, 0.0, 0.0, 0.0, 0.0, 0.0, 0.0, 0.0, 0.0, 0.0, 0.0, 0.0, 0.0, 0.0, 0.0, 0.0, 0.0, 0.0, 0.0, 0.0, 0.0, 0.0, 0.0, 0.0, 0.0, 0.0, 0.0, 0.0, 0.0, 0.0, 0.0, 0.0, 0.0, 0.0, 0.0, 0.0, 0.0, 0.0, 0.0, 0.0, 0.0, 0.0, 0.0, 0.0, 0.0, 0.0, 0.0, 0.0, 0.0, 0.0, 0.0, 0.0, 0.0, 0.0, 0.0, 0.0, 0.0, 0.0, 0.0, 0.0, 1.0, 0.0, 0.0, 0.0, 0.0, 0.0, 0.5466, 0.0, 0.0, 0.0, 0.0, 0.0, 0.0, 0.0, 0.0, 0.0, 0.0772, 0.0, 0.05617, 0.0, 0.0, 0.0, 0.0, 0.0, 0.1667, 0.0, 0.1667, 0.0, 0.0, 0.0, 0.0, 0.0, 0.0, 0.0, 0.0, 0.0, 0.0, 0.0, 0.0, 0.0, 1.0, 0.0, 1.0, 0.0, 1.0, 0.0, 1.0, 0.0, 1.0, 0.0, 1.0, 0.0, 1.0, 0.0, 1.0, 0.0, 1.0, 0.0, 0.0, 0.0, 0.0, 0.0, 0.0, 0.0, 0.0, 0.0, 0.0, 0.0, 0.0, 0.0, 0.0, 0.0, 0.0, 0.0, 0.0, 0.0, 0.0, 0.0, 0.0, 0.0, 0.0, 0.0, 0.0, 0.0, 0.0, 0.0, 0.0, 0.0, 0.01788, 0.0, 0.7331, 0.0, 0.7347, 0.0, 0.599, 0.0, 0.5981, 0.0, 1.0, 0.0, 1.0, 0.0, 1.0, 0.0, 1.0, 0.0, 1.0, 0.0, 1.0, 0.0, 1.0, 0.0, 1.0, 0.0, 1.0, 0.0, 1.0, 0.0, 1.0, 0.0, 1.0, 0.0, 0.0, 0.0, 0.0, 0.0, 0.0, 0.0, 0.0, 0.0, 0.0, 0.0, 0.5445, 0.08229, 0.0, 0.0, 0.0, 0.0, 0.5445, 0.08229, 0.0, 0.0, 0.0, 0.0, 0.104, 0.02124, 0.0, 0.0, 0.0, 0.0, 0.5325, 0.3328, 0.3509, 0.2139, 0.0, 0.0, 0.0, 0.0, 0.1667, 0.0, 0.0, 0.0, 0.5325, 0.3328, 0.0, 0.0, 0.0, 0.0, 0.5325, 0.3328, 0.0, 0.0, 0.0, 0.0, 0.0, 0.0, 0.0, 0.0, 0.0, 0.0, 0.09969, 0.0, 0.0772, 0.0, 0.0, 0.0, 0.7857, 0.0, 0.7857, 0.0, 1.0, 0.0, 1.0, 0.0, 0.0, 0.0, 0.0, 0.0, 0.0, 0.0, 0.0, 0.0, 0.0, 0.0, 0.0, 0.0, 0.0, 0.0, 0.5445, 0.08229, 0.104, 0.02124, 0.2456, 0.0614, 1.0, 0.1674, 0.104, 0.02124, 0.0, 0.0, 0.0, 0.0, 0.0, 0.0, 0.3509, 0.2139, 0.0, 0.0, 0.0, 0.0, 0.0, 0.0, 0.0, 0.0, 0.5325, 0.3328, 1.0, 0.8125, 1.0, 0.689, 0.5325, 0.3328, 0.0, 0.0, 0.0, 0.0, 1.0, 0.1674, 0.2456, 0.0614, 0.0, 0.0, 0.0, 0.0, 0.0, 0.0, 0.0, 0.0, 0.0, 0.0, 0.0, 0.0, 0.0, 0.0, 0.0, 0.0, 0.0, 0.0, 0.0, 0.0, 0.0, 0.0, 0.0, 0.0, 1.0, 0.5617, 0.2456, 0.0614, 0.104, 0.02124, 0.3509, 0.2139, 0.0, 0.0, 0.0, 0.0, 0.0, 0.0, 0.0, 0.0, 0.0, 0.0, 0.0, 0.0, 0.0, 0.0, 0.0, 0.0, 0.0, 0.0, 0.0, 0.0, 0.0, 0.0, 0.0, 0.0, 0.0, 0.0, 0.0, 0.0, 0.0, 0.0, 0.0, 0.0, 0.0, 0.0, 0.0, 0.0, 0.0, 0.0, 0.05617, 0.0, 0.03979, 0.0, 0.1667, 0.0, 0.1667, 0.0, 0.0, 0.0, 0.0, 0.0, 0.0, 0.0, 0.0, 0.0, 0.0, 0.0, 0.0, 0.0, 0.0, 0.0, 0.0, 0.0, 0.0, 0.0, 0.0, 0.0, 0.0, 0.0, 0.5325, 0.3328, 0.5325, 0.3328, 0.0, 0.0, 0.0, 0.0, 0.2682, 0.1676, 0.0, 0.0, 0.0, 0.0, 0.5325, 0.3328, 0.0, 0.0, 0.0, 0.0, 0.0, 0.0, 0.0, 0.0, 0.0, 0.0, 0.0, 0.0, 0.0, 0.0, 0.0, 0.0, 1.0, 0.5617, 0.3509, 0.2139, 0.5325, 0.3328, 1.0, 0.689, 0.0, 0.0, 0.0, 0.0, 0.0, 0.0, 0.0, 0.0, 0.0, 0.0, 0.0, 0.0, 0.0, 0.0, 0.0, 0.0, 0.0, 0.0, 0.0, 0.0, 0.0, 0.0, 0.0, 0.0, 0.0, 0.0, 0.5325, 0.3328, 0.0, 0.0, 0.0, 0.0, 0.5325, 0.3328, 0.0, 0.0, 0.0, 0.0, 0.0, 0.0, 0.0, 0.0, 0.0, 0.0, 0.0, 0.0, 0.2682, 0.1676, 0.0, 0.0, 0.0, 0.0, 0.0, 0.0, 0.03979, 0.0, 0.01788, 0.0, 0.0, 0.0, 0.0, 0.0, 0.0, 0.0, 0.0, 0.0, 0.0, 0.0, 1.0, 0.8125, 0.5325, 0.3328, 0.5325, 0.3328, 0.0, 0.0, 0.0, 0.0, 0.0, 0.0, 0.0, 0.0, 0.5325, 0.3328, 0.0, 0.0, 0.0, 0.0, 0.5325, 0.3328, 0.0, 0.0, 0.0, 0.0, 0.0, 0.0, 0.0, 0.0, 0.0, 0.0, 0.0, 0.0, 0.0, 0.0, 0.0, 0.0, 0.0, 0.0, 0.0, 0.0, 0.0, 0.0, 0.0, 0.0, 0.0, 0.0, 0.0, 0.0, 0.0, 0.0, 0.0, 0.0, 0.0, 0.0, 0.0, 0.0, 0.0, 0.0, 0.0, 0.0, 0.0, 0.0, 0.0, 0.0, 0.0, 0.0, 0.0, 0.0, 0.0, 0.0, 0.0, 0.0, 0.0, 0.0, 0.0, 0.0, 0.0, 0.0, 0.0, 0.0, 0.0, 0.0, 0.0, 0.0, 0.0, 0.0, 0.0, 0.0, 0.0, 0.0, 0.0, 0.0, 0.0, 0.0, 0.0, 0.0, 0.0, 0.0, 0.0, 0.0, 0.0, 0.0, 0.0, 0.0, 0.0, 0.0, 0.0, 0.0, 0.0, 0.0, 0.0, 0.0, 0.0, 0.0, 0.0, 0.0, 0.0, 0.0, 0.0, 0.0, 0.0, 0.0, 0.0, 0.0, 0.0, 0.0, 0.0, 0.0, 0.0, 0.0, 0.0, 0.0, 0.0, 0.0, 0.0, 0.0, 0.0, 0.0, 0.0, 0.0, 0.0, 0.0, 0.0, 0.0, 0.0, 0.0, 0.0, 0.0, 0.0, 0.0, 0.0, 0.0, 0.0, 0.0, 0.0, 0.0, 0.0, 0.0, 0.0, 0.0, 0.0, 0.0, 0.0, 0.0, 0.0, 0.0, 0.0, 0.0, 0.0, 0.0, 0.0, 0.0, 0.0, 0.0, 0.0, 0.0, 0.0, 0.0, 0.0, 0.0, 0.0, 0.0, 0.0, 0.0, 0.0, 0.0, 0.0, 0.0, 0.0, 0.0, 0.0, 0.0, 0.0, 0.0, 0.0, 0.0, 0.0, 0.0, 0.0, 0.0, 0.0, 0.0, 0.0, 0.0, 0.0, 0.0, 0.0, 0.0, 0.0, 0.0, 0.0, 0.0, 0.0, 0.0, 0.0, 0.0, 0.0, 0.0, 0.0, 0.0, 0.0, 0.0, 0.0, 0.0, 0.0, 0.0, 0.0, 0.0, 0.0, 0.0, 0.0, 0.0, 0.0, 0.0, 0.0, 0.0, 0.0, 0.0, 0.0, 0.0, 0.0, 0.0, 0.0, 0.0, 0.0, 0.0, 0.0, 0.0, 0.0, 0.0, 0.0, 0.0, 0.0, 0.0, 0.0, 0.0, 0.0, 0.0, 0.0, 0.0, 0.0, 0.0, 0.0, 0.0, 0.0, 0.0, 0.0, 0.0, 0.0, 0.0, 0.0, 0.0, 0.0, 0.0, 0.0, 0.0, 0.0, 0.0, 0.0, 0.0, 0.0, 0.0, 0.0, 0.0, 0.0, 0.0, 0.0, 0.0, 0.0, 0.0, 0.0, 0.0, 0.0, 0.0, 0.0, 0.0, 0.0, 0.0, 0.0, 0.0, 0.0, 0.0, 0.0, 0.0, 0.0, 0.0, 0.0, 0.0, 0.0, 0.0, 0.0, 0.0, 0.0, 0.0, 0.0, 0.0, 0.0, 0.0, 0.0, 0.0, 0.0, 0.0, 0.0, 0.0, 0.0, 0.0, 0.0, 0.0, 0.0, 0.0, 0.0, 0.0, 0.0, 0.0, 0.0, 0.0, 0.0, 0.0, 0.0, 0.0, 0.0, 0.0, 0.0, 0.0, 0.0, 0.0, 0.0, 0.0, 0.0, 0.0, 0.0, 0.0, 0.0, 0.0, 0.0, 0.0, 0.0, 0.0, 0.0, 0.0, 0.0, 0.0, 0.0, 0.0, 0.0, 0.0, 0.0, 0.0, 0.0, 0.0, 0.0, 0.0, 0.0, 0.0, 0.0, 0.0, 0.0, 0.0, 0.0, 0.0, 0.0, 0.0, 0.0, 0.0, 0.0, 0.0, 0.0, 0.0, 0.0, 0.0, 0.0, 0.0, 0.0, 0.0, 0.0, 0.0, 0.0, 0.0, 0.0, 0.0, 0.0, 0.0, 0.0, 0.0, 0.0, 0.0, 0.0, 0.0, 0.0, 0.0, 0.0, 0.0, 0.0, 0.0, 0.0, 0.0, 0.0, 0.0, 0.0, 0.0, 0.0, 0.0, 0.0, 0.0, 0.0, 0.0, 0.0, 0.0, 0.0, 0.0, 0.0, 0.0, 0.0, 0.0, 0.0, 0.0, 0.0, 0.0, 0.0, 0.0, 0.0, 0.0, 0.0, 0.0, 0.0, 0.0, 0.0, 0.0, 0.0, 0.0, 0.0, 0.0, 0.0, 0.0, 0.0, 0.0, 0.0, 0.0, 0.0, 0.0, 0.0, 0.0, 0.0, 0.0, 0.0, 0.0, 0.0, 0.0, 0.0, 0.0, 0.0, 0.0, 0.0, 0.0, 0.0, 0.0, 0.0, 0.0, 0.0, 0.0, 0.0, 0.0, 0.0, 0.0, 0.0, 0.0, 0.0, 0.0, 0.0, 0.0, 0.0, 0.0, 0.0, 0.0, 0.0, 0.0, 0.0, 0.0, 0.0, 0.0, 0.0, 0.0, 0.0, 0.0, 0.0, 0.0, 0.0, 0.0, 0.0, 0.0, 0.0, 0.0, 0.0, 0.0, 0.0, 0.0, 0.0, 0.0, 0.0, 0.0, 0.0, 0.0, 0.0, 0.0, 0.0, 0.0, 0.0, 0.0, 0.0, 0.0, 0.0, 0.0, 0.0, 0.0, 0.0, 0.0, 0.0, 0.0, 0.0, 0.0, 0.0, 0.0, 0.0, 0.0, 0.0, 0.0, 0.0, 0.0, 0.0, 0.0, 0.0, 0.0, 0.0, 0.0, 0.0, 0.0, 0.0, 0.0, 0.0, 0.0, 0.0, 0.0, 0.0, 0.0, 0.0, 0.0, 0.0, 0.0, 0.0, 0.0, 0.0, 0.0, 0.0, 0.0, 0.0, 0.0, 0.0, 0.0, 0.0, 0.0, 0.0, 0.0, 0.0, 0.0, 0.0, 0.0, 0.0, 0.0, 0.0, 0.0, 0.0, 0.0, 0.0, 0.0, 0.0, 0.0, 0.0, 0.0, 0.0, 0.0, 0.0, 0.0, 0.0, 0.0, 0.0, 0.0, 0.0, 0.0, 0.0, 0.0, 0.0, 0.0, 0.0, 0.0, 0.0, 0.0, 0.0, 0.0, 0.0, 0.0, 0.0, 0.0, 0.0, 0.0, 0.0, 0.0, 0.0, 0.0, 0.0, 0.0, 0.0, 0.0, 0.0, 0.0, 0.0, 0.0, 0.0, 0.0, 0.0, 0.0, 0.0, 0.0, 0.0, 0.0, 0.0, 0.0, 0.0, 0.0, 0.0, 0.0, 0.0, 0.0, 0.0, 0.0, 0.0, 0.0, 0.0, 0.0, 0.0, 0.0, 0.0, 0.0, 0.0, 0.0, 0.0, 0.0, 0.0, 0.0, 0.0, 0.0, 0.0, 0.0, 0.0, 0.0, 0.0, 0.0, 0.0, 0.0, 0.0, 0.0, 0.0, 0.0, 0.0, 0.0, 0.0, 0.0, 0.0, 0.0, 0.0, 0.0, 0.0, 0.0, 0.0, 0.0, 0.0, 0.0, 0.0, 0.0, 0.0, 0.0, 0.0, 0.0, 0.0, 0.0, 0.0, 0.0, 0.0, 0.0, 0.0, 0.0, 0.0, 0.0, 0.0, 0.0, 0.0, 0.0, 0.0, 0.0, 0.0, 0.0, 0.0, 0.0, 0.0, 0.0, 0.0, 0.0, 0.0, 0.0, 0.0, 0.0, 0.0, 0.0, 0.0, 0.0, 0.0, 0.0, 0.0, 0.0, 0.0, 0.0, 0.0, 0.0, 0.0, 0.0, 0.0, 0.0, 0.0, 0.0, 0.0, 0.0, 0.0, 0.0, 0.0, 0.0, 0.0, 0.0, 1.0, 0.0, 1.0, 0.0, 1.0, 0.0, 1.0, 0.0, 1.0, 0.0, 1.0, 0.0, 1.0, 0.0, 1.0, 0.0, 1.0, 0.0, 1.0, 0.0, 1.0, 0.0, 1.0, 0.0, 1.0, 0.0, 1.0, 0.0, 1.0, 0.0, 1.0, 0.0, 0.0, 0.0, 0.0, 0.0, 0.0, 0.0, 0.0, 0.0, 0.0, 0.0, 0.0, 0.0, 0.0, 0.0, 0.0, 0.0, 1.0, 0.0, 1.0, 0.0, 1.0, 0.0, 1.0, 0.0, 1.0, 0.0, 1.0, 0.0, 1.0, 0.0, 1.0, 0.0, 1.0, 0.0, 1.0, 0.0, 1.0, 0.0, 1.0, 0.0, 1.0, 0.0, 1.0, 0.0, 1.0, 0.0, 1.0, 0.0, 1.0, 0.0, 1.0, 0.0, 1.0, 0.0, 1.0, 0.0, 1.0, 0.0, 1.0, 0.0, 1.0, 0.0, 0.0, 0.0, 0.0, 0.0, 0.0, 0.0, 0.0, 0.0, 1.0, 0.0, 1.0, 0.0, 1.0, 0.0, 1.0, 0.0, 1.0, 0.0, 1.0, 0.0, 1.0, 0.0, 1.0, 0.0, 0.0, 0.0, 0.0, 0.0, 0.0, 0.0, 0.0, 0.0, 0.0, 0.0, 0.0, 0.0, 0.0, 0.0, 0.0, 0.0, 0.0, 0.0, 0.0, 0.0, 0.0, 0.0, 0.0, 0.0, 0.0, 0.0, 0.0, 0.0, 0.0, 0.0, 0.0, 0.0, 0.0, 0.0, 0.0, 0.0, 0.0, 0.0, 0.0, 0.0, 0.0, 0.0, 0.0, 0.0, 0.0, 0.0, 0.0, 0.0, 0.0, 0.0, 0.0, 0.0, 0.0, 0.0, 0.0, 0.0, 0.0, 0.0, 0.0, 0.0, 0.0, 0.0, 0.0, 0.0, 0.0, 0.0, 0.0, 0.0, 0.0, 0.0, 0.0, 0.0, 0.0, 0.0, 0.0, 0.0, 0.0, 0.0, 0.0, 0.0, 0.0, 0.0, 0.0, 0.0, 0.0, 0.0, 0.0, 0.0, 0.0, 0.0, 0.0, 0.0, 0.0, 0.0, 0.0, 0.0, 0.0, 0.0, 0.0, 0.0, 0.0, 0.0, 0.0, 0.0, 0.0, 0.0, 0.0, 0.0, 0.0, 0.0, 0.0, 0.0, 0.0, 0.0, 0.0, 0.0, 0.0, 0.0, 0.0, 0.0, 0.0, 0.0, 0.0, 0.0, 0.0, 0.0, 0.0, 0.0, 0.0, 0.0, 0.0, 0.0, 0.0, 0.0, 0.0, 0.0, 0.0, 0.0, 0.0, 0.0, 0.0, 0.0, 0.0, 0.0, 1.0, 0.0, 1.0, 0.0, 1.0, 0.0, 1.0, 0.0, 1.0, 0.0, 1.0, 0.0, 1.0, 0.0, 1.0, 0.0, 1.0, 0.0, 1.0, 0.0, 1.0, 0.0, 1.0, 0.0, 1.0, 0.0, 0.0, 0.0, 0.0, 0.0, 0.0, 0.0, 0.0, 0.0, 0.0, 0.0, 0.0, 0.0, 0.0, 0.0, 0.0, 0.0, 0.0, 0.0, 0.0, 0.0, 0.0, 0.0, 0.0, 0.0, 0.0, 0.0, 0.0, 0.0, 0.0, 0.0, 0.0, 0.0, 0.0, 0.0, 0.0, 0.0, 0.0, 0.0, 0.0, 0.0, 0.0, 0.0, 1.0, 0.0, 1.0, 0.0, 0.0, 0.0, 0.0, 0.0, 0.0, 0.0, 0.0, 0.0, 0.0, 0.0, 0.0, 0.0, 0.0, 0.0, 0.0, 0.0, 0.0, 0.0, 0.0, 0.0, 0.0, 0.0, 0.0, 0.0, 0.0, 0.0, 0.0, 0.0, 0.0, 0.0, 0.0, 0.0, 0.0, 0.0, 0.0, 0.0, 0.0, 0.0, 0.0, 0.0, 0.0, 0.0, 0.0, 0.0, 0.0, 0.0, 0.0, 0.0, 0.0, 0.0, 0.5021, 0.0, 0.1577, 0.0, 0.0, 0.0, 0.0, 0.0, 0.0, 0.0, 0.0, 0.0, 0.0, 0.0, 0.0, 0.0, 0.0, 0.0, 0.0, 0.0, 0.0, 0.0, 0.0, 0.0, 0.0, 0.0, 0.0, 0.0, 0.0, 0.0, 0.0, 0.0, 0.0, 0.0, 0.0, 0.0, 0.0, 0.0, 0.0, 0.0, 0.0, 0.0, 0.1577, 0.0, 0.0, 0.0, 0.0, 0.0, 0.5174, 0.0, 0.4979, 0.0, 1.0, 0.0, 1.0, 0.0, 0.0, 0.0, 0.4979, 0.0, 0.0, 0.0, 0.0, 0.0, 0.1577, 0.0, 0.0, 0.0, 0.0, 0.0, 0.0, 0.0, 0.2387, 0.0, 0.1876, 0.0, 0.2648, 0.0, 0.337, 0.0, 0.0, 0.0, 0.0, 0.0, 0.0, 0.0, 0.0, 0.0, 0.0, 0.0, 0.0, 0.0, 0.0, 0.0, 0.0, 0.0, 0.0, 0.0, 0.0, 0.0, 0.0, 0.0, 0.0, 0.0, 0.0, 0.0, 0.0, 0.0, 0.0, 0.0, 0.0, 0.0, 0.5325, 0.3328, 0.0, 0.0, 0.0, 0.0, 0.5325, 0.3328, 0.0, 0.0, 0.0, 0.0, 0.0, 0.0, 0.0, 0.0, 0.0, 0.0, 0.0, 0.0, 0.0, 0.0, 0.0, 0.0, 0.0, 0.0, 0.0, 0.0, 0.0, 0.0, 0.0, 0.0, 0.0, 0.0, 0.0, 0.0, 0.0, 0.0, 0.0, 0.0, 0.0, 0.0, 0.0, 0.0, 0.0, 0.0, 0.0, 0.0, 0.0, 0.0, 0.0, 0.0, 0.0, 0.0, 0.0, 0.0, 0.0, 0.0, 0.0, 0.0, 0.0, 0.0, 0.0, 0.0, 0.0, 0.0, 0.0, 0.0, 0.0, 0.0, 0.0, 0.0, 0.0, 0.0, 0.0, 0.0, 0.0, 0.0, 0.0, 0.0, 0.0, 0.0, 0.0, 0.0, 0.0, 0.0, 0.0, 0.0, 0.0, 0.0, 0.0, 0.0, 0.0, 0.0, 0.0, 0.0, 0.0, 0.0, 0.0, 0.0, 0.0, 0.0, 0.0, 0.0, 0.0, 0.0, 0.0, 0.0, 0.0, 0.0, 0.0, 0.0, 0.0, 0.0, 0.0, 0.0, 0.0, 0.0, 0.0, 0.0, 0.0, 0.0, 0.0, 0.0, 0.0, 0.0, 0.0, 0.0, 0.0, 0.0, 0.0, 0.0, 0.0, 0.0, 0.0, 0.0, 0.0, 0.0, 0.0, 0.0, 0.0, 0.0, 0.0, 0.0, 0.0, 0.0, 0.0, 0.0, 0.0, 0.0, 0.0, 0.0, 0.0, 0.0, 0.0, 0.0, 0.0, 0.0, 0.0, 0.0, 0.0, 0.0, 0.0, 0.0, 0.0, 0.0, 0.0, 0.0, 0.0, 0.0, 0.0, 0.0, 0.0, 0.0, 0.0, 0.0, 0.0, 0.0, 0.0, 0.0, 0.0, 0.0, 0.0, 0.0, 0.0, 0.0, 0.0, 0.0, 0.0, 0.0, 0.0, 0.0, 0.0, 0.0, 0.0, 0.0, 0.0, 0.0, 0.0, 0.0, 0.0, 0.0, 0.0, 0.0, 0.0, 0.0, 0.0, 0.0, 0.0, 0.0, 0.0, 0.0, 0.0, 0.0, 0.0, 0.0, 0.0, 0.0, 0.0, 0.0, 0.0, 0.0, 0.0, 0.0, 0.0, 0.0, 0.0, 0.0, 0.0, 0.0, 0.0, 0.0, 0.0, 0.0, 0.0, 0.0, 0.0, 0.0, 0.0, 0.0, 0.0, 0.0, 0.0, 0.0, 0.0, 0.0, 0.0, 0.0, 0.0, 0.0, 0.0, 0.0, 0.0, 0.0, 0.0, 0.0, 0.0, 0.0, 0.0, 0.0, 0.0, 0.0, 0.0, 0.0, 0.0, 0.0, 0.0, 0.0, 0.0, 0.0, 0.0, 0.0, 0.0, 0.0, 0.0, 0.0, 0.0, 0.0, 0.0, 0.0, 0.0, 0.0, 0.0, 0.0, 0.0, 0.0, 0.0, 0.0, 0.0, 0.0, 0.0, 0.0, 0.0, 0.0, 0.0, 0.0, 0.0, 0.0, 0.0, 0.0, 0.0, 0.0, 0.0, 0.0, 0.0, 0.0, 0.0, 0.0, 0.0, 0.0, 0.0, 0.0, 0.0, 0.0, 0.0, 0.0, 0.0, 0.0, 0.0, 0.0, 0.0, 0.0, 0.0, 0.0, 0.0, 0.0, 0.0, 0.0, 0.0, 0.0, 0.0, 0.0, 0.0, 0.0, 0.0, 0.0, 0.0, 0.0, 0.0, 0.0, 0.0, 0.0, 0.0, 0.0, 0.0, 0.0, 0.0, 0.0, 0.0, 0.0, 0.0, 0.0, 0.0, 0.0, 0.0, 0.0, 0.0, 0.0, 0.0, 0.0, 0.0, 0.0, 0.0, 0.0, 0.0, 0.0, 0.0, 0.0, 0.0, 0.0, 0.0, 0.0, 0.0, 0.0, 0.0, 0.0, 0.0, 0.0, 0.0, 0.0, 0.0, 0.0, 0.0, 0.0, 0.0, 0.0, 0.0, 0.0, 0.0, 0.0, 0.0, 0.0, 0.0, 0.0, 0.0, 0.0, 0.0, 0.0, 0.0, 0.0, 0.0, 0.0, 0.0, 0.0, 0.0, 0.0, 0.0, 0.0, 0.0, 0.0, 0.0, 0.0, 0.0, 0.0, 0.0, 0.0, 0.0, 0.0, 0.0, 0.0, 0.0, 0.0, 0.0, 0.0, 0.0, 0.0, 0.0, 0.0, 0.0, 0.0, 0.0, 0.0, 0.0, 0.0, 0.0, 0.0, 0.0, 0.0, 0.0, 0.0, 0.0, 0.0, 0.0, 0.0, 0.0, 0.0, 0.0, 0.0, 0.0, 0.0, 0.0, 0.0, 0.0, 0.0, 0.0, 0.0, 0.0, 0.0, 0.0, 0.0, 0.0, 0.0, 0.0, 0.0, 0.0, 0.0, 0.0, 0.0, 0.0, 0.0, 0.0, 0.0, 0.0, 0.0, 0.0, 0.0, 0.0, 0.0, 0.0, 0.0, 0.0, 0.0, 0.0, 0.0, 0.0, 0.0, 0.0, 0.0, 0.0, 0.0, 0.0, 0.0, 0.0, 0.0, 0.0, 0.0, 0.0, 0.0, 0.0, 0.0, 0.0, 0.0, 0.0, 0.0, 0.0, 0.0, 0.0, 0.0, 0.0, 0.0, 0.0, 0.0, 0.0, 0.0, 0.0, 0.0, 0.0, 0.0, 0.0, 0.0, 0.0, 0.0, 0.0, 0.0, 0.0, 0.0, 0.0, 0.0, 0.0, 0.0, 0.0, 0.0, 0.0, 0.0, 0.0, 0.0, 0.0, 0.0, 0.0, 0.0, 0.0, 0.0, 0.0, 0.0, 0.0, 0.0, 0.0, 0.0, 0.0, 0.0, 0.0, 0.0, 0.0, 0.0, 0.0, 0.0, 0.0, 0.0, 0.0, 0.0, 0.0, 0.0, 0.0, 0.0, 0.0, 0.0, 0.0, 0.0, 0.0, 0.0, 0.0, 0.0, 0.0, 0.0, 0.0, 0.0, 0.0, 0.0, 0.0, 0.0, 0.0, 0.0, 0.0, 0.0, 0.0, 0.0, 0.0, 0.0, 0.0, 0.0, 0.0, 0.0, 0.0, 0.0, 0.0, 0.0, 0.0, 0.0, 0.0, 0.0, 0.0, 0.0, 0.0, 0.0, 0.0, 0.0, 0.0, 0.0, 0.0, 0.0, 0.0, 0.0, 0.0, 0.0, 0.0, 0.0, 0.0, 0.0, 0.0, 0.0, 0.0, 0.0, 0.0, 0.0, 0.0, 0.0, 0.0, 0.0, 0.0, 0.0, 0.0, 0.0, 0.0, 0.0, 0.0, 0.0, 0.0, 0.0, 0.0, 0.0, 0.0, 0.0, 0.0, 0.0, 0.0, 0.0, 0.0, 0.0, 0.0, 0.0, 0.1194, 0.0, 0.05365, 0.0, 0.03577, 0.0, 0.07958, 0.0, 0.1667, 0.0, 0.1667, 0.0, 0.2619, 0.0, 0.259, 0.0, 0.1685, 0.0, 0.1194, 0.0, 0.07958, 0.0, 0.1123, 0.0, 0.5, 0.0, 0.3665, 0.0, 0.2444, 0.0, 0.3333, 0.0, 0.5, 0.0, 0.5, 0.0, 0.3333, 0.0, 0.3333, 0.0, 0.2316, 0.0, 0.1685, 0.0, 0.1123, 0.0, 0.1544, 0.0, 0.1994, 0.0, 0.2991, 0.0, 0.2316, 0.0, 0.1544, 0.0, 0.08431, 0.0, 0.1876, 0.0, 0.2387, 0.0, 0.1073, 0.0, 0.5, 0.0, 0.5, 0.0, 0.3333, 0.0, 0.3333, 0.0, 0.3333, 0.0, 0.3333, 0.0, 0.2619, 0.0, 0.2602, 0.0, 0.0, 0.0, 0.0, 0.0, 0.1667, 0.0, 0.1667, 0.0, 0.1667, 0.0, 0.1222, 0.0, 0.0, 0.0, 0.0, 0.0, 0.1994, 0.0, 0.1544, 0.0, 0.1187, 0.0, 0.1558, 0.0, 0.1544, 0.0, 0.1123, 0.0, 0.08484, 0.0, 0.1187, 0.0, 0.4632, 0.0, 0.364, 0.0, 0.47, 0.0, 0.5981, 0.0, 0.3333, 0.0, 0.2444, 0.0, 0.1903, 0.0, 0.259, 0.0, 0.2648, 0.0, 0.364, 0.0, 0.4632, 0.0, 0.337, 0.0, 0.1123, 0.0, 0.07958, 0.0, 0.05852, 0.0, 0.08484, 0.0, 0.576, 0.0, 0.7857, 0.0, 1.0, 0.0, 0.7331, 0.0, 0.01788, 0.0, 0.03979, 0.0, 0.05852, 0.0, 0.02619, 0.0, 0.05365, 0.0, 0.0, 0.0, 0.0, 0.0, 0.03577, 0.0, 0.0, 0.0, 0.01788, 0.0, 0.02619, 0.0, 0.0, 0.0, 0.0, 0.0, 0.0, 0.0, 0.0, 0.0, 0.1073, 0.0, 0.3665, 0.0, 0.4675, 0.0, 0.3816, 0.0, 0.2991, 0.0, 0.05365, 0.0, 0.1194, 0.0, 0.1537, 0.0, 0.06962, 0.0, 0.4632, 0.0, 0.0, 0.0, 0.0, 0.0, 0.337, 0.0, 0.2991, 0.0, 0.3816, 0.0, 0.2941, 0.0, 0.2316, 0.0, 1.0, 0.0, 0.7347, 0.0, 0.7331, 0.0, 1.0, 0.0, 0.1685, 0.0, 0.2316, 0.0, 0.2941, 0.0, 0.2153, 0.0, 0.337, 0.0, 0.0, 0.0, 0.0, 0.0, 0.2387, 0.0, 0.3665, 0.0, 0.5, 0.0, 0.639, 0.0, 0.4675, 0.0, 0.1073, 0.0, 0.2387, 0.0, 0.0, 0.0, 0.0, 0.0, 0.1876, 0.0, 0.1537, 0.0, 0.2153, 0.0, 0.2648, 0.0, 0.5, 0.0, 0.5, 0.0, 0.6425, 0.0, 0.6417, 0.0, 0.7857, 0.0, 1.0, 0.0, 1.0, 0.0, 0.7857, 0.0, 0.3333, 0.0, 0.3333, 0.0, 0.2602, 0.0, 0.2557, 0.0, 0.5, 0.0, 0.6417, 0.0, 0.639, 0.0, 0.5, 0.0, 1.0, 0.0, 1.0, 0.0, 1.0, 0.0, 1.0, 0.0, 0.7857, 0.0, 0.6425, 0.0, 0.6456, 0.0, 0.7857, 0.0, 0.5, 0.0, 0.5, 0.0, 0.3333, 0.0, 0.3333, 0.0, 1.0, 0.0, 0.7857, 0.0, 0.0, 0.0, 0.0, 0.0, 0.5, 0.0, 0.3333, 0.0, 0.0, 0.0, 0.0, 0.0, 0.1667, 0.0, 0.0, 0.0, 0.0, 0.0, 0.2557, 0.0, 0.5, 0.0, 0.0, 0.0, 0.0, 0.0, 0.6456, 0.0, 0.5981, 0.0, 0.599, 0.0, 0.4666, 0.0, 0.4632, 0.0, 1.0, 0.0, 1.0, 0.0, 1.0, 0.0, 1.0, 0.0, 0.0, 0.0, 0.05365, 0.0, 0.06962, 0.0, 0.0, 0.0, 0.0, 0.0, 0.08431, 0.0, 0.1073, 0.0, 0.0, 0.0, 0.2444, 0.0, 0.3665, 0.0, 0.2991, 0.0, 0.1994, 0.0, 0.1222, 0.0, 0.1903, 0.0, 0.1558, 0.0, 0.09969, 0.0, 0.0, 0.0, 0.0, 0.0, 0.0, 0.0, 0.0, 0.0, 0.0, 0.0, 0.0, 0.0, 0.0, 0.0, 0.0, 0.0, 0.0, 0.0, 0.0, 0.0, 0.0, 0.0, 0.0, 0.0, 0.576, 0.0, 0.7331, 0.0, 0.5981, 0.0, 0.47, 0.0, 0.1222, 0.0, 0.09969, 0.0, 0.0, 0.0, 0.0, 0.0, 0.0, 0.0, 0.0, 0.0, 0.0, 0.0, 0.0, 0.0, 0.0, 0.0, 0.0, 0.0, 0.0, 0.0, 0.0, 0.0, 0.0, 0.0, 0.0, 0.0, 0.0, 0.0, 0.0, 0.0, 1.0, 0.0, 1.0, 0.0, 1.0, 0.0, 1.0, 0.0, 0.0, 0.0, 0.0, 0.0, 0.0, 0.0, 0.0, 0.0, 0.0, 0.0, 0.0, 0.0, 0.0, 0.0, 0.0, 0.0, 0.7857, 0.0, 1.0, 0.0, 1.0, 0.0, 0.7857, 0.0, 1.0, 0.0, 1.0, 0.0, 1.0, 0.0, 1.0, 0.0, 1.0, 0.0, 1.0, 0.0, 1.0, 0.0, 1.0, 0.0, 1.0, 0.0, 1.0, 0.0, 1.0, 0.0, 1.0, 0.0, 1.0, 0.0, 1.0, 0.0, 1.0, 0.0, 1.0, 0.0, 1.0, 0.0, 1.0, 0.0, 1.0, 0.0, 1.0, 0.0, 1.0, 0.0, 1.0, 0.0, 1.0, 0.0, 1.0, 0.0, 1.0, 0.0, 1.0, 0.0, 1.0, 0.0, 1.0, 0.0, 1.0, 0.0, 1.0, 0.0, 1.0, 0.0, 1.0, 0.0, 1.0, 0.0, 1.0, 0.0, 1.0, 0.0, 1.0, 0.0, 1.0, 0.0, 1.0, 0.0, 1.0, 0.0, 1.0, 0.0, 1.0, 0.0, 1.0, 0.0, 1.0, 0.0, 1.0, 0.0, 1.0, 0.0, 1.0, 0.0, 1.0, 0.0, 1.0, 0.0, 1.0, 0.0, 1.0, 0.0, 1.0, 0.0, 1.0, 0.0, 1.0, 0.0, 1.0, 0.0, 1.0, 0.0, 1.0, 0.0, 1.0, 0.0, 1.0, 0.0, 1.0, 0.0, 1.0, 0.0, 1.0, 0.0, 1.0, 0.0, 1.0, 0.0, 1.0, 0.0, 1.0, 0.0, 1.0, 0.0, 1.0, 0.0, 1.0, 0.0, 1.0, 0.0, 1.0, 0.0, 1.0, 0.0, 1.0, 0.0, 1.0, 0.0, 1.0, 0.0, 1.0, 0.0, 1.0, 0.0, 1.0, 0.0, 1.0, 0.0, 1.0, 0.0, 1.0, 0.0, 1.0, 0.0, 1.0, 0.0, 1.0, 0.0, 1.0, 0.0, 1.0, 0.0, 1.0, 0.0, 1.0, 0.0, 1.0, 0.0, 1.0, 0.0, 1.0, 0.0, 1.0, 0.0, 1.0, 0.0, 1.0, 0.0, 1.0, 0.0, 1.0, 0.0, 1.0, 0.0, 1.0, 0.0, 1.0, 0.0, 1.0, 0.0, 1.0, 0.0, 1.0, 0.0, 1.0, 0.0, 1.0, 0.0, 1.0, 0.0, 1.0, 0.0, 1.0, 0.0, 1.0, 0.0, 1.0, 0.0, 1.0, 0.0, 1.0, 0.0, 1.0, 0.0, 1.0, 0.0, 1.0, 0.0, 1.0, 0.0, 1.0, 0.0, 1.0, 0.0, 1.0, 0.0, 1.0, 0.0, 1.0, 0.0, 1.0, 0.0, 1.0, 0.0, 1.0, 0.0, 1.0, 0.0, 1.0, 0.0, 1.0, 0.0, 1.0, 0.0, 1.0, 0.0, 1.0, 0.0, 1.0, 0.0, 1.0, 0.0, 1.0, 0.0, 1.0, 0.0, 1.0, 0.0, 1.0, 0.0, 1.0, 0.0, 1.0, 0.0, 1.0, 0.0, 1.0, 0.0, 1.0, 0.0, 1.0, 0.0, 1.0, 0.0, 1.0, 0.0, 1.0, 0.0, 1.0, 0.0, 1.0, 0.0, 1.0, 0.0, 1.0, 0.0, 1.0, 0.0, 1.0, 0.0, 1.0, 0.0, 1.0, 0.0, 1.0, 0.0, 1.0, 0.0, 1.0, 0.0, 1.0, 0.0, 1.0, 0.0, 1.0, 0.0, 1.0, 0.0, 1.0, 0.0, 1.0, 0.0, 1.0, 0.0, 1.0, 0.0, 1.0, 0.0, 1.0, 0.0, 1.0, 0.0, 1.0, 0.0, 1.0, 0.0, 1.0, 0.0, 1.0, 0.0, 1.0, 0.0, 1.0, 0.0, 1.0, 0.0, 1.0, 0.0, 1.0, 0.0, 1.0, 0.0, 1.0, 0.0, 1.0, 0.0, 1.0, 0.0, 1.0, 0.0, 0.0, 0.0, 0.0, 0.0, 0.0, 0.0, 0.0, 0.0, 0.0, 0.0, 0.0, 0.0, 0.0, 0.0, 0.0, 0.0, 0.0, 0.0, 0.0, 0.0, 0.0, 0.0, 0.0, 0.0, 0.0, 0.0, 0.0, 0.0, 0.0, 0.0, 0.0, 0.0, 0.0, 0.0, 0.0, 0.0, 0.0, 0.0, 0.0, 0.0, 0.0, 0.0, 0.0, 0.0, 0.0, 0.0, 0.0, 0.0, 0.0, 0.0, 0.0, 0.0, 0.0, 0.0, 0.0, 0.0, 0.0, 0.0, 0.0, 0.0, 0.0, 0.0, 0.0, 0.0, 0.0, 0.0, 0.0, 0.0, 0.0, 0.0, 1.0, 0.8125, 1.0, 0.8125, 0.0, 0.0, 0.0, 0.0, 1.0, 0.689, 0.0, 0.0, 0.0, 0.0, 0.0, 0.0, 0.0, 0.0, 0.0, 0.0, 0.0, 0.0, 0.0, 0.0, 0.0, 0.0, 0.0, 0.0, 0.0, 0.0, 0.0, 0.0, 0.0, 0.0, 0.0, 0.0, 0.0, 0.0, 0.0, 0.0, 0.0, 0.0, 0.0, 0.0, 0.0, 0.0, 0.0, 0.0, 0.0, 0.0, 0.0, 0.0, 0.0, 0.0, 0.0, 0.0, 0.0, 0.0, 1.0, 0.689, 0.0, 0.0, 0.0, 0.0, 1.0, 0.5617, 0.0, 0.0, 0.0, 0.0, 0.2456, 0.0614, 1.0, 0.5617, 0.0, 0.0, 0.0, 0.0, 0.0, 0.0, 0.0, 0.0, 0.0, 0.0, 0.0, 0.0, 0.0, 0.0, 0.0, 0.0, 0.0, 0.0, 0.0, 0.0, 0.0, 0.0, 0.0, 0.0, 0.0, 0.0, 0.0, 0.0, 0.0, 0.0, 0.0, 0.0, 0.0, 0.0, 0.0, 0.0, 0.0, 0.0, 0.0, 0.0, 0.0, 0.0, 0.0, 0.0, 0.0, 0.0, 0.0, 0.0, 0.0, 0.0, 0.0, 0.0, 0.0, 0.0, 0.0, 0.0, 0.0, 0.0, 0.0, 0.0, 0.0, 0.0, 0.0, 0.0, 0.0, 0.0, 0.0, 0.0, 0.0, 0.0, 0.0, 0.0, 0.0, 0.0, 0.0, 0.0, 0.0, 0.0, 0.0, 0.0, 0.0, 0.0, 0.0, 0.0, 0.0, 0.0, 0.0, 0.0, 0.0, 0.0, 0.0, 0.0, 0.0, 0.0, 0.0, 0.0, 0.0, 0.0, 0.0, 0.0, 0.0, 0.0, 0.0, 0.0, 0.0, 0.0, 0.0, 0.0, 0.0, 0.0, 0.0, 0.0, 0.0, 0.0, 0.0, 0.0, 0.0, 0.0, 0.0, 0.0, 0.0, 0.0, 0.0, 0.0, 0.0, 0.0, 0.0, 0.0, 0.0, 0.0, 0.0, 0.0, 0.0, 0.0, 0.0, 0.0, 0.0, 0.0, 0.0, 0.0, 0.0, 0.0, 0.0, 0.0, 0.0, 0.0, 0.0, 0.0, 1.0, 0.1674, 0.0, 0.0, 0.0, 0.0, 0.0, 0.0, 0.0, 0.0, 0.0, 0.0, 0.0, 0.0, 0.0, 0.0, 0.0, 0.0, 0.0, 0.0, 0.0, 0.0, 0.0, 0.0, 0.0, 0.0, 0.0, 0.0, 0.0, 0.0, 0.0, 0.0, 0.0, 0.0, 0.0, 0.0, 0.0, 0.0, 0.0, 0.0, 0.5325, 0.3328, 0.5325, 0.3328, 0.0, 0.0, 0.0, 0.0, 0.0, 0.0, 0.0, 0.0, 1.0, 0.0, 1.0, 0.0, 1.0, 0.0, 1.0, 0.0, 1.0, 0.0, 1.0, 0.0, 1.0, 0.0, 1.0, 0.0, 1.0, 0.0, 1.0, 0.0, 1.0, 0.0, 1.0, 0.0, 1.0, 0.0, 1.0, 0.0, 1.0, 0.0, 1.0, 0.0, 1.0, 0.0, 1.0, 0.0, 1.0, 0.0, 1.0, 0.0, 1.0, 0.0, 0.0, 0.0, 0.0, 0.0, 0.0, 0.0, 0.0, 0.0, 0.0, 0.0, 0.0, 0.0, 0.0, 0.0, 0.0, 0.0, 0.0, 0.0, 0.0, 0.0, 0.0, 0.0, 0.0, 0.0, 0.6417, 0.0, 0.6425, 0.0, 0.7857, 0.0, 0.7857, 0.0, 0.6456, 0.0, 0.6425, 0.0, 0.5, 0.0, 0.5, 0.0, 0.2153, 0.0, 0.2941, 0.0, 0.364, 0.0, 0.2648, 0.0, 0.2153, 0.0, 0.1537, 0.0, 0.1194, 0.0, 0.1685, 0.0, 0.3816, 0.0, 0.4675, 0.0, 0.576, 0.0, 0.47, 0.0, 0.06962, 0.0, 0.1537, 0.0, 0.1876, 0.0, 0.08431, 0.0, 0.2941, 0.0, 0.3816, 0.0, 0.47, 0.0, 0.364, 0.0, 0.6456, 0.0, 0.0, 0.0, 0.0, 0.0, 0.7857, 0.0, 0.0, 0.0, 0.0, 0.0, 0.0, 0.0, 0.0, 0.0, 0.639, 0.0, 0.6417, 0.0, 0.7857, 0.0, 0.7857, 0.0, 0.0, 0.0, 0.06962, 0.0, 0.08431, 0.0, 0.0, 0.0, 0.4675, 0.0, 0.639, 0.0, 0.7857, 0.0, 0.576, 0.0, 0.0, 0.0, 0.02619, 0.0, 0.03577, 0.0, 0.0, 0.0, 0.1187, 0.0, 0.08484, 0.0, 0.05617, 0.0, 0.0772, 0.0, 0.02619, 0.0, 0.05852, 0.0, 0.07958, 0.0, 0.03577, 0.0, 0.259, 0.0, 0.1903, 0.0, 0.1222, 0.0, 0.1667, 0.0, 0.2602, 0.0, 0.2619, 0.0, 0.1667, 0.0, 0.1667, 0.0, 0.2557, 0.0, 0.0, 0.0, 0.0, 0.0, 0.3333, 0.0, 0.0, 0.0, 0.0, 0.0, 0.0, 0.0, 0.0, 0.0, 0.08484, 0.0, 0.05852, 0.0, 0.03979, 0.0, 0.05617, 0.0, 0.259, 0.0, 0.2619, 0.0, 0.3333, 0.0, 0.3333, 0.0, 0.2557, 0.0, 0.2602, 0.0, 0.1667, 0.0, 0.1667, 0.0, 0.1558, 0.0, 0.1187, 0.0, 0.0772, 0.0, 0.09969, 0.0, 0.1558, 0.0, 0.1903, 0.0, 0.2444, 0.0, 0.1994, 0.0, 0.0, 0.0, 0.0, 0.0, 0.0, 0.0, 0.0, 0.0, 0.0, 0.0, 0.0, 0.0, 0.0, 0.0, 0.0, 0.0, 0.0, 0.0, 0.0, 0.0, 0.0, 0.0, 0.0, 0.0, 0.0, 0.0, 0.0, 0.0, 0.0, 0.0, 0.0, 0.0, 0.0, 0.0, 0.0, 0.0, 0.0, 0.0, 0.0, 0.0, 0.0, 0.0, 0.0, 0.0, 0.0, 0.0, 0.0, 0.0, 0.0, 0.0, 0.0, 0.0, 0.0, 0.0, 0.0, 0.0, 0.0, 0.0, 0.0, 0.0, 0.0, 0.0, 0.0, 0.0, 0.0, 0.0, 0.0, 0.0, 0.0, 0.0, 0.0, 0.0, 0.0, 0.0, 0.0, 0.0, 0.0, 0.0, 0.0, 0.0, 0.0, 0.0, 0.0, 0.0, 0.0, 0.0, 0.0, 0.0, 0.0, 0.0, 0.0, 0.0, 0.0, 0.0, 0.0, 0.0, 0.0, 0.0, 0.0, 0.0, 0.0, 0.0, 0.0, 0.0, 0.0, 0.0, 0.0, 0.0, 0.0, 0.0, 0.0, 0.0, 0.0, 0.0, 0.0, 0.0, 0.0, 0.0, 0.0, 0.0, 0.0, 0.0, 0.0, 0.0, 0.0, 0.0, 0.0, 0.0, 0.0, 0.0, 0.0, 0.0, 0.0, 0.0, 0.0, 0.0, 0.0, 0.0, 0.0, 0.0, 0.0, 0.0, 0.0, 0.0, 0.0, 0.0, 0.0, 0.0, 0.0, 0.0, 0.0, 0.0, 0.0, 0.0, 0.0, 0.0, 0.0, 0.0, 0.0, 0.0, 0.0, 0.0, 0.0, 0.0, 0.0, 0.0, 0.0, 0.0, 0.0, 0.0, 0.0, 0.0, 0.0, 0.0, 0.0, 0.0, 0.0, 0.0, 0.0, 0.0, 0.0, 0.0, 0.0, 0.0, 0.0, 0.0, 0.0, 0.0, 0.0, 0.0, 0.0, 0.0, 0.0, 0.0, 0.0, 0.0, 0.0, 0.0, 0.0, 0.0, 0.0, 0.0, 0.0, 0.0, 0.0, 0.0, 0.0, 0.0, 0.0, 0.0, 0.0, 0.0, 0.0, 0.0, 0.0, 0.0, 0.0, 0.0, 0.0, 0.0, 0.0, 0.0, 0.0, 0.0, 0.0, 0.0, 0.0, 0.0, 0.0, 0.0, 0.0, 0.0, 0.0, 0.0, 0.0, 0.0, 0.0, 0.0, 0.0, 0.0, 0.0, 0.0, 0.0, 0.0, 0.0, 0.0, 0.0, 0.0, 0.0, 0.0, 0.0, 0.0, 0.0, 0.0, 0.0, 0.0, 0.0, 0.0, 0.0, 0.0, 0.0, 0.0, 0.0, 0.0, 0.0, 0.0, 0.0, 0.0, 0.0, 0.0, 0.0, 0.0, 0.0, 0.0, 0.0, 0.0, 0.0, 0.0, 0.0, 0.0, 0.0, 0.0, 0.0, 0.0, 0.0, 0.0, 0.0, 0.0, 0.0, 0.0, 0.0, 0.0, 0.0, 0.0, 0.0, 0.0, 0.0, 0.0, 0.0, 0.0, 0.0, 0.0, 0.0, 0.0, 0.0, 0.0, 0.0, 0.0, 0.0, 0.0, 0.0, 0.0, 0.0, 0.0, 0.0, 0.0, 0.0, 0.0, 0.0, 0.0, 0.0, 0.0, 0.0, 0.0, 0.0, 0.0, 0.0, 0.0, 0.0, 0.0, 0.0, 0.0, 0.0, 0.0, 0.0, 0.0, 0.0, 0.0, 0.0, 0.0, 0.0, 0.0, 0.0, 0.0, 0.0, 0.0, 0.0, 0.0, 0.0, 0.0, 0.0, 0.0, 0.0, 0.0, 0.0, 0.0, 0.0, 0.0, 0.0, 0.0, 0.0, 0.0, 0.0, 0.0, 0.0, 0.0, 0.0, 0.0, 0.0, 0.0, 0.0, 0.0, 0.0, 0.0, 0.0, 0.0, 0.0, 0.0, 0.0, 0.0, 0.0, 0.0, 0.0, 0.0, 0.0, 0.0, 0.0, 0.0, 0.0, 0.0, 0.0, 0.0, 0.0, 0.0, 0.0, 0.0, 0.0, 0.0, 0.0, 0.0, 0.0, 0.0, 0.0, 0.0, 0.0, 0.0, 0.0, 0.0, 0.0, 0.0, 0.0, 0.0, 0.0, 0.0, 0.0, 0.0, 0.0, 0.0, 0.0, 0.0, 0.0, 0.0, 0.0, 0.0, 0.0, 0.0, 0.0, 0.0, 0.0, 0.0, 0.0, 0.0, 0.0, 0.0, 0.0, 0.0, 0.2682, 0.1676, 0.5325, 0.3328, 0.0, 0.0, 0.0, 0.0, 0.0, 0.0, 0.0, 0.0, 0.0, 0.0, 0.0, 0.0, 0.0, 0.0, 0.0, 0.0, 0.0, 0.0, 0.0, 0.0, 0.0, 0.0, 0.0, 0.0, 0.0, 0.0, 0.0, 0.0, 0.0, 0.0, 0.0, 0.0, 0.0, 0.0, 0.0, 0.0, 0.0, 0.0, 0.0, 0.0, 0.0, 0.0, 0.0, 0.0, 0.0, 0.0, 0.0, 0.0, 0.0, 0.0, 0.0, 0.0, 0.0, 0.0, 0.0, 0.0, 0.0, 0.0, 0.0, 0.0, 0.0, 0.0, 0.0, 0.0, 0.0, 0.0, 0.0, 0.0, 0.0, 0.0, 0.0, 0.0, 0.0, 0.0, 0.0, 0.0, 0.0, 0.0, 0.0, 0.0, 0.0, 0.0, 0.0, 0.0, 0.0, 0.0, 0.0, 0.0, 0.0, 0.0, 0.0, 0.0, 0.2682, 0.1676, 0.0, 0.0, 0.0, 0.0, 0.0, 0.0, 0.0, 0.0, 0.0, 0.0, 0.0, 0.0, 0.0, 0.0, 0.0, 0.0, 0.0, 0.0, 0.0, 0.0, 0.0, 0.0, 0.0, 0.0, 0.0, 0.0, 0.0, 0.0, 0.0, 0.0, 0.0, 0.0, 0.0, 0.0, 0.0, 0.0, 0.0, 0.0, 0.0, 0.0, 0.0, 0.0, 0.0, 0.0, 0.0, 0.0, 0.0, 0.0, 0.0, 0.0, 0.0, 0.0, 0.0, 0.0, 0.0, 0.0, 0.0, 0.0, 0.0, 0.0, 0.0, 0.0, 0.0, 0.0, 0.0, 0.0, 0.0, 0.0, 0.0, 0.0, 0.0, 0.0, 0.0, 0.0, 0.0, 0.0, 0.0, 0.0, 0.0, 0.0, 0.0, 0.0, 0.0, 0.0, 0.0, 0.0, 0.0, 0.0, 0.0, 0.0, 0.0, 0.0, 0.0, 0.0, 0.0, 0.0, 0.0, 0.0])
me_plane_015.materials.append(mat_car_colour)
me_plane_015.update()

# ---- objects
ob_right = bpy.data.objects.new('Right', None)
ob_top = bpy.data.objects.new('Top', None)
ob_front = bpy.data.objects.new('Front', None)
ob_rear = bpy.data.objects.new('Rear', None)
ob_cube = bpy.data.objects.new('Cube', me_cube)
ob_plane = bpy.data.objects.new('Plane', me_plane_015)
ob_empty = bpy.data.objects.new('Empty', None)
_N = mat_car_colour.node_tree.nodes; _L = mat_car_colour.node_tree.links
n0 = _N.new('ShaderNodeBsdfPrincipled'); n0.name = 'Principled BSDF'; n0.location = (-83, 92)
n0.inputs[2].default_value = 0.0
n0.inputs[3].default_value = 1.4
n0.inputs[19].default_value = 1.0
n1 = _N.new('ShaderNodeOutputMaterial'); n1.name = 'Material Output'; n1.location = (200, 100)
n2 = _N.new('ShaderNodeTexNoise'); n2.name = 'Noise Texture'; n2.location = (-649, 143)
n2.width = 145
n3 = _N.new('ShaderNodeMapping'); n3.name = 'Mapping'; n3.location = (-844, 155)
n4 = _N.new('ShaderNodeTexCoord'); n4.name = 'Texture Coordinate'; n4.location = (-1072, 41)
n4.object = ob_plane
n5 = _N.new('ShaderNodeValToRGB'); n5.name = 'Color Ramp'; n5.location = (-379, 78)
while len(n5.color_ramp.elements) > 1: n5.color_ramp.elements.remove(n5.color_ramp.elements[-1])
n5.color_ramp.elements[0].position = 0.1545; n5.color_ramp.elements[0].color = (1.0, 0.1227, 0.0714, 1.0)
_e = n5.color_ramp.elements.new(0.7477); _e.color = (0.3834, 0.007166, 0.0, 1.0)
_L.new(n0.outputs[0], n1.inputs[0])
_L.new(n3.outputs[0], n2.inputs[0])
_L.new(n2.outputs[0], n5.inputs[0])
_L.new(n5.outputs[0], n0.inputs[0])
_L.new(n4.outputs[3], n3.inputs[0])
n1.is_active_output = True

# ---- transforms, parenting, visibility, modifiers, constraints
ob_right.location = (-0.885, 2.201, -0.3532)
ob_right.rotation_euler = (1.571, -0.0, 1.571)
ob_right.empty_display_type = 'IMAGE'
ob_right.empty_display_size = 5.0
ob_right.empty_image_depth = 'BACK'
ob_right.show_empty_image_perspective = False
ob_right.empty_image_side = 'FRONT'
ob_top.location = (-0.5515, 2.209, -0.1494)
ob_top.rotation_euler = (0.0, 0.0, 1.571)
ob_top.empty_display_type = 'IMAGE'
ob_top.empty_display_size = 5.0
ob_top.empty_image_depth = 'BACK'
ob_top.show_empty_image_perspective = False
ob_top.empty_image_side = 'FRONT'
ob_front.location = (-1.008, 1.098, 0.8524)
ob_front.rotation_euler = (-1.571, -3.142, 3.142)
ob_front.empty_display_type = 'IMAGE'
ob_front.empty_display_size = 5.0
ob_front.empty_image_depth = 'BACK'
ob_front.show_empty_image_perspective = False
ob_front.empty_image_side = 'FRONT'
ob_rear.location = (1.056, 1.098, -0.3502)
ob_rear.rotation_euler = (-1.571, -3.142, 0.0)
ob_rear.scale = (0.9842, 0.9842, 0.9842)
ob_rear.empty_display_type = 'IMAGE'
ob_rear.empty_display_size = 5.0
ob_rear.empty_image_depth = 'BACK'
ob_rear.show_empty_image_perspective = False
ob_rear.empty_image_side = 'FRONT'
ob_cube.location = (0.0, 0.0, 0.007291)
ob_plane.location = (0.2, 1.3, 0.0)
_m = ob_plane.modifiers.new('Mirror', 'MIRROR')
_m.use_clip = True
_m.mirror_object = ob_empty
ob_empty.location = (0.0, 1.3, 0.0)

# ---- collection membership
col_blueprint.objects.link(ob_right)
col_blueprint.objects.link(ob_top)
col_blueprint.objects.link(ob_front)
col_blueprint.objects.link(ob_rear)
col_blueprint_guide.objects.link(ob_cube)
col_car.objects.link(ob_plane)
col_car.objects.link(ob_empty)

# ---- scene / render settings (as saved in the file)
scene.frame_start = 1; scene.frame_end = 250; scene.frame_set(81)
scene.render.engine = 'BLENDER_EEVEE_NEXT'
scene.render.bake_bias = 0.0
scene.render.bake_samples = 0
scene.cycles.sampling_pattern = 'TABULATED_SOBOL'
scene.eevee.use_volume_custom_range = False
bpy.context.view_layer.update()

# ---- added for rendering (the .blend has no active camera and no usable light): camera, sun
cam_auto = bpy.data.cameras.new('AutoCamera')
cam_auto.lens = 50.0
cam_auto.sensor_width = 36.0
cam_auto.clip_end = 1000.0
ob_auto_camera = bpy.data.objects.new('AutoCamera', cam_auto)
scene.collection.objects.link(ob_auto_camera)
ob_auto_camera.location = (2.41433, -1.73537, 2.15928)
ob_auto_camera.rotation_euler = (1.09748, -7.21219e-08, 0.694738)
scene.camera = ob_auto_camera
light_auto_sun = bpy.data.lights.new('AutoSun', 'SUN')
light_auto_sun.energy = 3.0
light_auto_sun.angle = 0.0523599
ob_auto_sun = bpy.data.objects.new('AutoSun', light_auto_sun)
scene.collection.objects.link(ob_auto_sun)
ob_auto_sun.rotation_euler = (0.872665, 0.174533, 0.523599)
bpy.context.view_layer.update()
